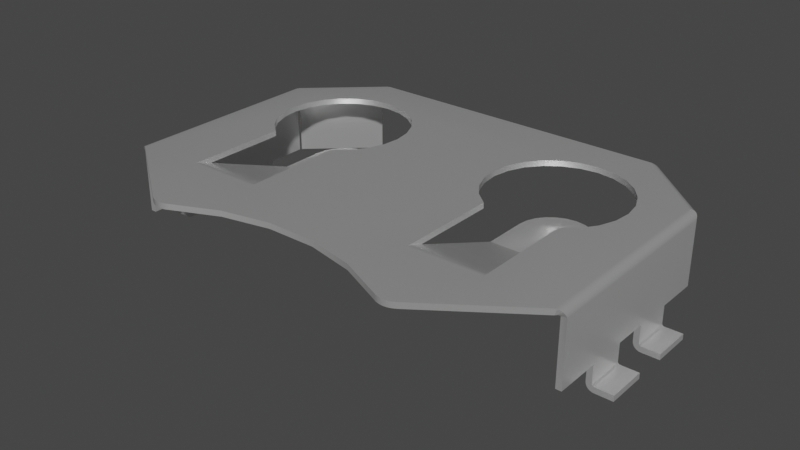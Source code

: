 # Source: Battery_Holder_BK-912.blend  (saved by Blender 3.2.14; exported with 4.5.12 LTS)
import bpy
from mathutils import Matrix  # noqa: F401  (used for matrix-valued properties, if any)

bpy.ops.wm.read_factory_settings(use_empty=True)
scene = bpy.context.scene
scene.name = 'Scene'

# ---- collections
col_collection = bpy.data.collections.new('Collection'); scene.collection.children.link(col_collection)

# ---- materials (node trees are filled in below, after node groups)
mat_aluminum_lathed = bpy.data.materials.new('aluminum_lathed')
mat_aluminum_lathed.alpha_threshold = 0.0
mat_aluminum_lathed.use_transparent_shadow = False
mat_aluminum_lathed.preview_render_type = 'CUBE'
mat_aluminum_lathed.diffuse_color = (0.6, 0.6, 0.6, 1.0)
mat_aluminum_lathed.specular_color = (0.12, 0.12, 0.12)
mat_aluminum_lathed.roughness = 0.5

# ---- node groups
ng_auto_smooth = bpy.data.node_groups.new('Auto Smooth', 'GeometryNodeTree')
_s = ng_auto_smooth.interface.new_socket(name='Geometry', in_out='OUTPUT', socket_type='NodeSocketGeometry')
_s = ng_auto_smooth.interface.new_socket(name='Geometry', in_out='INPUT', socket_type='NodeSocketGeometry')
_s = ng_auto_smooth.interface.new_socket(name='Angle', in_out='INPUT', socket_type='NodeSocketFloat')
_s.subtype = 'ANGLE'
_s.min_value = 0.0
_s.max_value = 3.142
ng_auto_smooth.is_modifier = True
_N = ng_auto_smooth.nodes; _L = ng_auto_smooth.links
n0 = _N.new('NodeGroupOutput'); n0.name = 'Group Output'; n0.location = (480, -100)
n1 = _N.new('NodeGroupInput'); n1.name = 'Group Input'; n1.location = (-420, -300)
n2 = _N.new('NodeGroupInput'); n2.name = 'Group Input.001'; n2.location = (-60, -100)
n3 = _N.new('GeometryNodeSetShadeSmooth'); n3.name = 'Set Shade Smooth'; n3.location = (120, -100)
n3.domain = 'EDGE'
n4 = _N.new('GeometryNodeSetShadeSmooth'); n4.name = 'Set Shade Smooth.001'; n4.location = (300, -100)
n5 = _N.new('GeometryNodeInputMeshEdgeAngle'); n5.name = 'Edge Angle'; n5.location = (-420, -220)
n6 = _N.new('GeometryNodeInputEdgeSmooth'); n6.name = 'Is Edge Smooth'; n6.location = (-60, -160)
n7 = _N.new('GeometryNodeInputShadeSmooth'); n7.name = 'Is Face Smooth'; n7.location = (-240, -340)
n8 = _N.new('FunctionNodeBooleanMath'); n8.name = 'Boolean Math'; n8.location = (-60, -220)
n9 = _N.new('FunctionNodeCompare'); n9.name = 'Compare'; n9.location = (-240, -180)
n9.operation = 'LESS_EQUAL'
_L.new(n5.outputs[0], n9.inputs[0])
_L.new(n4.outputs[0], n0.inputs[0])
_L.new(n1.outputs[1], n9.inputs[1])
_L.new(n9.outputs[0], n8.inputs[0])
_L.new(n7.outputs[0], n8.inputs[1])
_L.new(n2.outputs[0], n3.inputs[0])
_L.new(n6.outputs[0], n3.inputs[1])
_L.new(n3.outputs[0], n4.inputs[0])
_L.new(n8.outputs[0], n3.inputs[2])
n0.is_active_output = True

# ---- material node trees
mat_aluminum_lathed.use_nodes = True; mat_aluminum_lathed.node_tree.nodes.clear()
_N = mat_aluminum_lathed.node_tree.nodes; _L = mat_aluminum_lathed.node_tree.links
n0 = _N.new('ShaderNodeOutputMaterial'); n0.name = 'Material Output'; n0.location = (311, 300)
n1 = _N.new('ShaderNodeMapping'); n1.name = 'Mapping'; n1.location = (-765, 243)
n1.inputs[3].default_value = (120.4, 1.0, 1.0)
n2 = _N.new('ShaderNodeTexNoise'); n2.name = 'Noise Texture'; n2.location = (-519, 157)
n2.inputs[2].default_value = 60.0
n2.inputs[3].default_value = 16.0
n2.inputs[4].default_value = 0.8542
n2.inputs[8].default_value = 4.0
n3 = _N.new('ShaderNodeTexCoord'); n3.name = 'Texture Coordinate'; n3.location = (-940, 256)
n4 = _N.new('ShaderNodeValToRGB'); n4.name = 'ColorRamp'; n4.location = (-322, 228)
while len(n4.color_ramp.elements) > 1: n4.color_ramp.elements.remove(n4.color_ramp.elements[-1])
n4.color_ramp.elements[0].position = 0.05909; n4.color_ramp.elements[0].color = (0.0, 0.0, 0.0, 1.0)
_e = n4.color_ramp.elements.new(0.6); _e.color = (1.0, 1.0, 1.0, 1.0)
n5 = _N.new('ShaderNodeBsdfPrincipled'); n5.name = 'Principled BSDF'; n5.location = (36, 293)
n5.distribution = 'GGX'
n5.subsurface_method = 'BURLEY'
n5.inputs[1].default_value = 0.6955
n5.inputs[2].default_value = 0.2841
n5.inputs[3].default_value = 1.45
n5.inputs[13].default_value = 0.7841
n5.inputs[15].default_value = 0.6386
n5.inputs[16].default_value = 0.1205
n5.inputs[20].default_value = 0.0
n5.inputs[27].default_value = (0.0, 0.0, 0.0, 1.0)
n5.inputs[28].default_value = 1.0
_L.new(n5.outputs[0], n0.inputs[0])
_L.new(n1.outputs[0], n2.inputs[0])
_L.new(n2.outputs[1], n4.inputs[0])
_L.new(n4.outputs[0], n5.inputs[0])
_L.new(n3.outputs[2], n1.inputs[0])
n0.is_active_output = True

# ---- world
world_world = bpy.data.worlds.new('World'); scene.world = world_world
world_world.use_nodes = True; world_world.node_tree.nodes.clear()
_N = world_world.node_tree.nodes; _L = world_world.node_tree.links
n0 = _N.new('ShaderNodeOutputWorld'); n0.name = 'World Output'; n0.location = (300, 300)
n1 = _N.new('ShaderNodeBackground'); n1.name = 'Background'; n1.location = (10, 300)
n1.inputs[0].default_value = (0.05088, 0.05088, 0.05088, 1.0)
_L.new(n1.outputs[0], n0.inputs[0])
n0.is_active_output = True
world_world.color = (0.05088, 0.05088, 0.05088)
world_world.use_sun_shadow = False
world_world.sun_shadow_jitter_overblur = 0.0

# ---- meshes
me_shape_9_indexedfaceset = bpy.data.meshes.new('SHAPE_9_IndexedFaceSet')
me_shape_9_indexedfaceset.from_pydata([(4.051, 0.4488, -1.098), (4.051, 0.4488, -1.837), (4.051, 1.563, 1.701), (4.051, 0.4488, 1.701), (-2.34, 1.602, 2.971), (-2.272, 1.602, 2.993), (-2.2, 1.602, 3.0), (-2.403, 1.701, 2.936), (-2.34, 1.701, 2.971), (-2.272, 1.701, 2.993), (2.2, 1.701, 3.0), (2.949, 1.563, -3.0), (2.946, 1.587, -3.0), (2.917, 1.636, -3.0), (2.892, 1.658, -3.0), (2.785, 1.698, -3.0), (2.745, 1.701, -3.0), (4.071, 1.668, -1.908), (4.095, 1.616, -1.937), (4.1, 1.59, -1.943), (4.018, 1.601, -1.849), (4.029, 1.591, -1.863), (4.033, 1.583, -1.868), (2.845, 1.59, -2.947), (2.815, 1.597, -2.963), (-2.745, 1.701, -3.0), (-4.012, 1.701, -1.841), (-2.818, 1.692, -3.0), (-2.912, 1.642, -3.0), (-2.944, 1.592, -3.0), (-2.948, 1.577, -3.0), (-4.102, 1.563, -1.945), (-4.033, 1.697, -1.865), (-4.053, 1.686, -1.888), (-4.071, 1.668, -1.908), (-4.095, 1.616, -1.937), (-4.1, 1.59, -1.943), (-4.035, 1.563, -1.873), (-2.882, 1.563, -2.927), (-4.012, 1.602, -1.841), (-4.018, 1.601, -1.849), (-4.035, 1.573, -1.871), (-2.833, 1.593, -2.954), (-2.865, 1.582, -2.937), (-2.878, 1.573, -2.93), (1.55, 1.602, -0.09009), (1.55, 1.697, 1.652), (1.55, 1.69, 1.623), (4.15, 0.1378, -1.098), (4.15, 0.4488, 1.701), (4.15, 0.1378, 0.2008), (4.15, 0.1378, 0.9016), (4.051, 0.4488, 0.9016), (4.051, 0.4488, 0.2008), (4.051, 0.4488, -0.3976), (4.15, 0.4488, -0.3976), (4.15, 0.4488, -1.837), (2.138, 1.602, 2.994), (2.079, 1.602, 2.978), (2.022, 1.602, 2.951), (-0.4235, 1.602, 2.423), (-2.138, 1.602, 2.994), (-2.079, 1.602, 2.978), (2.745, 1.602, -3.0), (1.551, 1.602, 1.701), (2.851, 1.602, 1.624), (1.315, 1.602, -0.2885), (1.139, 1.602, -0.54), (1.032, 1.602, -0.8281), (1.001, 1.602, -1.134), (1.05, 1.602, -1.438), (1.611, 1.602, -2.144), (1.896, 1.602, -2.259), (2.201, 1.602, -2.298), (2.506, 1.602, -2.259), (2.79, 1.602, -2.144), (3.037, 1.602, -1.959), (3.352, 1.602, -1.438), (3.4, 1.602, -1.134), (3.37, 1.602, -0.8281), (3.263, 1.602, -0.54), (-1.55, 1.602, 1.39), (-1.315, 1.602, -0.2885), (-1.139, 1.602, -0.54), (-2.201, 1.602, -2.298), (-2.506, 1.602, -2.259), (-2.79, 1.602, -2.144), (-3.086, 1.602, -0.2885), (2.34, 1.701, 2.971), (2.138, 1.701, 2.994), (2.079, 1.701, 2.978), (1.251, 1.701, 2.602), (0.4235, 1.701, 2.423), (-0.4235, 1.701, 2.423), (-1.251, 1.701, 2.602), (-2.138, 1.701, 2.994), (2.851, 1.701, 1.701), (1.55, 1.701, -0.09009), (1.315, 1.701, -0.2885), (1.139, 1.701, -0.54), (1.001, 1.701, -1.134), (1.05, 1.701, -1.438), (1.174, 1.701, -1.719), (1.365, 1.701, -1.959), (1.611, 1.701, -2.144), (1.896, 1.701, -2.259), (3.228, 1.701, -1.719), (3.352, 1.701, -1.438), (3.4, 1.701, -1.134), (3.37, 1.701, -0.8281), (3.263, 1.701, -0.54), (-1.55, 1.701, -0.09009), (-1.315, 1.701, -0.2885), (-1.174, 1.701, -1.719), (-1.365, 1.701, -1.959), (-1.896, 1.701, -2.259), (-2.201, 1.701, -2.298), (-2.506, 1.701, -2.259), (-3.228, 1.701, -1.719), (-3.37, 1.701, -0.8281), (-3.086, 1.701, -0.2885), (-2.851, 1.701, -0.09009), (2.403, 1.701, 2.936), (2.022, 1.701, 2.951), (1.251, 1.602, 2.602), (0.4235, 1.602, 2.423), (-1.251, 1.602, 2.602), (-2.022, 1.701, 2.951), (2.2, 1.602, 3.0), (2.403, 1.602, 2.936), (2.34, 1.602, 2.971), (2.272, 1.602, 2.993), (2.272, 1.701, 2.993), (4.15, 1.563, 1.701), (4.048, 1.696, 1.782), (4.109, 1.66, 1.749), (4.145, 1.599, 1.717), (4.03, 1.598, 1.769), (4.049, 1.575, 1.72), (4.05, 1.573, -1.837), (4.046, 1.583, -1.838), (4.04, 1.591, -1.839), (4.032, 1.597, -1.839), (4.022, 1.601, -1.84), (4.012, 1.602, -1.841), (4.146, 1.595, -1.837), (4.134, 1.626, -1.838), (4.117, 1.652, -1.839), (4.093, 1.674, -1.839), (4.012, 1.701, 1.798), (4.081, 1.682, 1.766), (4.131, 1.632, 1.733), (4.064, 1.69, -1.84), (4.039, 1.698, -1.84), (4.012, 1.602, 1.798), (4.044, 1.586, 1.74), (4.051, 1.563, -1.837), (4.15, 0.4488, 0.9016), (4.15, 1.563, -1.837), (4.102, 1.563, -1.945), (4.035, 1.563, -1.873), (4.012, 1.701, -1.841), (4.033, 1.697, -1.865), (4.053, 1.686, -1.888), (4.085, 1.644, -1.925), (4.024, 1.597, -1.856), (4.035, 1.573, -1.871), (4.102, 0.4488, -1.945), (2.882, 0.4488, -2.927), (4.035, 0.4488, -1.873), (2.949, 0.4488, -3.0), (2.882, 1.563, -2.927), (4.051, 0.1378, -1.098), (4.15, 0.4488, -1.098), (4.15, 0.4488, 0.2008), (4.189, 0.09843, 0.2008), (4.189, 0.0, 0.2008), (4.056, 0.1021, 0.2008), (4.12, 0.01846, 0.2008), (4.153, 0.004695, 0.2008), (4.151, 0.1276, 0.2008), (4.155, 0.1181, 0.2008), (4.161, 0.11, 0.2008), (4.189, 0.0, 0.9016), (4.179, 0.09977, 0.9016), (4.161, 0.11, 0.9016), (4.155, 0.1181, 0.9016), (4.051, 0.1378, 0.9016), (4.051, 0.1378, 0.2008), (4.07, 0.0689, 0.2008), (4.092, 0.04036, 0.2008), (4.153, 0.004695, 0.9016), (4.12, 0.01846, 0.9016), (4.092, 0.04036, 0.9016), (4.07, 0.0689, 0.9016), (4.056, 0.1021, 0.9016), (4.169, 0.1037, 0.2008), (4.179, 0.09977, 0.2008), (4.169, 0.1037, 0.9016), (4.151, 0.1276, 0.9016), (4.5, 0.09843, 0.2008), (4.5, 0.09843, 0.9016), (4.5, 0.0, 0.9016), (4.5, 0.0, 0.2008), (4.189, 0.09843, 0.9016), (4.056, 0.1021, -1.098), (4.092, 0.04036, -1.098), (4.151, 0.1276, -1.098), (4.169, 0.1037, -1.098), (4.179, 0.09977, -1.098), (4.169, 0.1037, -0.3976), (4.155, 0.1181, -0.3976), (4.151, 0.1276, -0.3976), (4.051, 0.1378, -0.3976), (4.07, 0.0689, -1.098), (4.12, 0.01846, -1.098), (4.153, 0.004695, -1.098), (4.153, 0.004695, -0.3976), (4.12, 0.01846, -0.3976), (4.092, 0.04036, -0.3976), (4.07, 0.0689, -0.3976), (4.056, 0.1021, -0.3976), (4.155, 0.1181, -1.098), (4.161, 0.11, -1.098), (4.189, 0.09843, -1.098), (4.179, 0.09977, -0.3976), (4.161, 0.11, -0.3976), (4.15, 0.1378, -0.3976), (4.189, 0.0, -0.3976), (4.189, 0.0, -1.098), (4.189, 0.09843, -0.3976), (4.5, 0.09843, -1.098), (4.5, 0.0, -1.098), (4.5, 0.0, -0.3976), (4.5, 0.09843, -0.3976), (2.851, 1.602, -0.09009), (1.174, 1.602, -1.719), (1.365, 1.602, -1.959), (3.228, 1.602, -1.719), (3.086, 1.602, -0.2885), (1.032, 1.701, -0.8281), (2.201, 1.701, -2.298), (2.506, 1.701, -2.259), (2.79, 1.701, -2.144), (3.037, 1.701, -1.959), (3.086, 1.701, -0.2885), (2.851, 1.697, 1.652), (2.851, 1.681, 1.594), (2.851, 1.602, 1.39), (2.851, 1.701, -0.09009), (1.55, 1.602, 1.624), (1.551, 0.9514, -0.3016), (1.551, 1.601, 1.676), (1.551, 1.596, 1.652), (2.851, 1.602, 1.701), (2.851, 1.601, 1.676), (2.851, 0.9488, -1.098), (2.851, 0.8504, -0.3157), (1.551, 0.9488, -0.3157), (1.551, 0.8545, -0.2823), (2.851, 0.9488, -0.3157), (2.851, 0.95, -0.3061), (2.851, 0.8545, -0.2823), (2.66, 0.8504, -1.558), (2.526, 0.8504, -1.661), (2.369, 0.8504, -1.726), (2.201, 0.8504, -1.748), (1.876, 0.8504, -1.661), (1.551, 0.8504, -0.3157), (2.829, 0.9488, -1.267), (2.764, 0.9488, -1.423), (2.369, 0.9488, -1.726), (2.201, 0.9488, -1.748), (2.033, 0.9488, -1.726), (1.741, 0.9488, -1.558), (1.638, 0.9488, -1.423), (1.551, 0.9488, -1.098), (1.551, 0.95, -0.3061), (1.551, 0.9491, -0.3109), (2.851, 0.9491, -0.3109), (2.851, 0.9514, -0.3016), (1.55, 1.602, 1.39), (2.851, 1.69, 1.623), (1.55, 1.681, 1.594), (1.55, 1.701, 1.701), (1.551, 1.589, 1.629), (2.851, 1.596, 1.652), (2.851, 0.8596, -0.2662), (2.851, 0.8514, -0.2989), (1.551, 0.8596, -0.2662), (1.551, 0.8514, -0.2989), (2.851, 1.589, 1.629), (2.66, 0.9488, -1.558), (2.526, 0.9488, -1.661), (1.876, 0.9488, -1.661), (1.573, 0.9488, -1.267), (2.851, 0.8504, -1.098), (2.829, 0.8504, -1.267), (2.764, 0.8504, -1.423), (2.033, 0.8504, -1.726), (1.741, 0.8504, -1.558), (1.638, 0.8504, -1.423), (1.573, 0.8504, -1.267), (1.551, 0.8504, -1.098), (-1.55, 1.681, 1.594), (-1.55, 1.602, -0.09009), (-1.55, 1.701, 1.701), (-1.551, 1.697, 1.652), (-4.15, 0.4488, -1.098), (-4.15, 0.1378, -0.3976), (-4.15, 0.4488, -0.3976), (-4.15, 0.1378, 0.9016), (-4.15, 0.4488, 0.9016), (-4.15, 1.563, -1.837), (-4.15, 0.4488, -1.837), (-4.051, 0.4488, -0.3976), (-4.051, 0.1378, 0.2008), (-4.051, 0.4488, 0.9016), (-4.051, 0.4488, 0.2008), (-4.012, 1.701, 1.798), (-2.403, 1.602, 2.936), (-2.2, 1.701, 3.0), (-2.022, 1.602, 2.951), (-2.079, 1.701, 2.978), (-4.048, 1.696, 1.782), (-4.081, 1.682, 1.766), (-4.109, 1.66, 1.749), (-4.131, 1.632, 1.733), (-4.15, 1.563, 1.701), (-4.012, 1.602, 1.798), (-4.03, 1.598, 1.769), (-4.117, 1.652, -1.839), (-4.093, 1.674, -1.839), (-4.039, 1.698, -1.84), (-4.05, 1.573, -1.837), (-4.046, 1.583, -1.838), (-4.04, 1.591, -1.839), (-4.022, 1.601, -1.84), (-4.146, 1.595, -1.837), (-4.134, 1.626, -1.838), (-4.064, 1.69, -1.84), (-4.145, 1.599, 1.717), (-4.051, 1.563, -1.837), (-4.032, 1.597, -1.839), (-4.044, 1.586, 1.74), (-4.049, 1.575, 1.72), (-4.051, 1.563, 1.701), (-4.051, 0.4488, 1.701), (-4.15, 0.4488, 1.701), (-4.051, 0.4488, -1.837), (-4.085, 1.644, -1.925), (-4.024, 1.597, -1.856), (-4.029, 1.591, -1.863), (-4.033, 1.583, -1.868), (-2.949, 0.4488, -3.0), (-4.035, 0.4488, -1.873), (-2.882, 0.4488, -2.927), (-4.102, 0.4488, -1.945), (-2.949, 1.563, -3.0), (-4.15, 0.1378, -1.098), (-4.051, 0.1378, -1.098), (-4.051, 0.4488, -1.098), (-4.15, 0.1378, 0.2008), (-4.15, 0.4488, 0.2008), (-4.189, 0.09843, 0.2008), (-4.161, 0.11, 0.2008), (-4.056, 0.1021, 0.2008), (-4.07, 0.0689, 0.2008), (-4.12, 0.01846, 0.2008), (-4.189, 0.0, 0.9016), (-4.153, 0.004695, 0.9016), (-4.12, 0.01846, 0.9016), (-4.092, 0.04036, 0.9016), (-4.07, 0.0689, 0.9016), (-4.056, 0.1021, 0.9016), (-4.189, 0.09843, 0.9016), (-4.179, 0.09977, 0.9016), (-4.169, 0.1037, 0.9016), (-4.155, 0.1181, 0.9016), (-4.051, 0.1378, 0.9016), (-4.092, 0.04036, 0.2008), (-4.153, 0.004695, 0.2008), (-4.161, 0.11, 0.9016), (-4.151, 0.1276, 0.9016), (-4.151, 0.1276, 0.2008), (-4.155, 0.1181, 0.2008), (-4.169, 0.1037, 0.2008), (-4.179, 0.09977, 0.2008), (-4.5, 0.09843, 0.9016), (-4.189, 0.0, 0.2008), (-4.5, 0.0, 0.9016), (-4.5, 0.09843, 0.2008), (-4.5, 0.0, 0.2008), (-4.151, 0.1276, -1.098), (-4.155, 0.1181, -1.098), (-4.169, 0.1037, -1.098), (-4.179, 0.09977, -1.098), (-4.056, 0.1021, -1.098), (-4.07, 0.0689, -1.098), (-4.153, 0.004695, -1.098), (-4.051, 0.1378, -0.3976), (-4.189, 0.0, -0.3976), (-4.092, 0.04036, -0.3976), (-4.179, 0.09977, -0.3976), (-4.169, 0.1037, -0.3976), (-4.161, 0.11, -0.3976), (-4.155, 0.1181, -0.3976), (-4.151, 0.1276, -0.3976), (-4.153, 0.004695, -0.3976), (-4.12, 0.01846, -0.3976), (-4.07, 0.0689, -0.3976), (-4.056, 0.1021, -0.3976), (-4.189, 0.0, -1.098), (-4.092, 0.04036, -1.098), (-4.12, 0.01846, -1.098), (-4.189, 0.09843, -1.098), (-4.161, 0.11, -1.098), (-4.5, 0.09843, -0.3976), (-4.5, 0.09843, -1.098), (-4.5, 0.0, -1.098), (-4.189, 0.09843, -0.3976), (-4.5, 0.0, -0.3976), (-1.032, 1.602, -0.8281), (-1.001, 1.602, -1.134), (-1.05, 1.602, -1.438), (-1.174, 1.602, -1.719), (-1.365, 1.602, -1.959), (-1.611, 1.602, -2.144), (-1.896, 1.602, -2.259), (-3.037, 1.602, -1.959), (-3.228, 1.602, -1.719), (-3.352, 1.602, -1.438), (-3.4, 1.602, -1.134), (-3.37, 1.602, -0.8281), (-3.263, 1.602, -0.54), (-1.139, 1.701, -0.54), (-1.032, 1.701, -0.8281), (-1.001, 1.701, -1.134), (-1.05, 1.701, -1.438), (-1.611, 1.701, -2.144), (-2.79, 1.701, -2.144), (-3.037, 1.701, -1.959), (-3.352, 1.701, -1.438), (-3.4, 1.701, -1.134), (-3.263, 1.701, -0.54), (-2.851, 1.602, -0.09009), (-2.851, 1.701, 1.701), (-2.851, 1.697, 1.652), (-1.55, 1.602, 1.624), (-1.551, 1.602, 1.701), (-1.551, 1.601, 1.676), (-1.551, 1.589, 1.629), (-2.851, 1.589, 1.629), (-2.851, 1.601, 1.676), (-2.851, 0.8504, -1.098), (-2.851, 0.8504, -0.3157), (-1.551, 0.8596, -0.2662), (-1.551, 0.9514, -0.3016), (-1.551, 0.95, -0.3061), (-2.851, 0.8545, -0.2823), (-2.851, 0.9514, -0.3016), (-2.851, 0.95, -0.3061), (-2.851, 0.9491, -0.3109), (-1.551, 0.8504, -1.098), (-2.66, 0.8504, -1.558), (-1.876, 0.8504, -1.661), (-1.741, 0.8504, -1.558), (-2.851, 0.9488, -1.098), (-2.829, 0.9488, -1.267), (-2.764, 0.9488, -1.423), (-2.66, 0.9488, -1.558), (-2.851, 0.9488, -0.3157), (-1.551, 0.9491, -0.3109), (-2.851, 1.69, 1.623), (-2.851, 1.681, 1.594), (-1.551, 1.69, 1.623), (-2.851, 1.602, 1.701), (-1.551, 1.596, 1.652), (-2.851, 1.596, 1.652), (-2.851, 0.8596, -0.2662), (-2.851, 0.8514, -0.2989), (-1.551, 0.8545, -0.2823), (-1.551, 0.8514, -0.2989), (-1.551, 0.9488, -1.098), (-1.551, 0.9488, -0.3157), (-1.551, 0.8504, -0.3157), (-2.851, 1.602, 1.624), (-2.851, 1.602, 1.39), (-2.526, 0.9488, -1.661), (-2.369, 0.9488, -1.726), (-2.201, 0.9488, -1.748), (-2.033, 0.9488, -1.726), (-1.876, 0.9488, -1.661), (-1.741, 0.9488, -1.558), (-1.638, 0.9488, -1.423), (-1.573, 0.9488, -1.267), (-2.829, 0.8504, -1.267), (-2.764, 0.8504, -1.423), (-2.526, 0.8504, -1.661), (-2.369, 0.8504, -1.726), (-2.201, 0.8504, -1.748), (-2.033, 0.8504, -1.726), (-1.638, 0.8504, -1.423), (-1.573, 0.8504, -1.267), (-2.745, 1.602, -3.0), (-2.873, 1.578, -2.933), (-2.874, 1.67, -3.0), (-2.933, 1.616, -3.0), (2.881, 1.569, -2.928), (2.877, 1.574, -2.93), (2.868, 1.581, -2.935), (2.935, 1.612, -3.0), (2.861, 1.676, -3.0), (2.826, 1.689, -3.0)], [], [(52, 2, 3), (53, 2, 52), (188, 52, 187), (188, 53, 52), (156, 53, 54), (156, 2, 53), (0, 54, 213), (0, 156, 54), (172, 0, 213), (1, 156, 0), (8, 4, 320), (8, 320, 7), (9, 5, 4), (9, 4, 8), (321, 6, 5), (321, 5, 9), (90, 58, 59), (90, 59, 123), (89, 57, 58), (89, 58, 90), (10, 128, 57), (10, 57, 89), (15, 161, 16), (15, 162, 161), (513, 163, 162), (513, 162, 15), (512, 17, 163), (512, 163, 513), (14, 164, 17), (14, 17, 512), (13, 18, 164), (13, 164, 14), (511, 19, 18), (511, 18, 13), (12, 19, 511), (11, 159, 19), (11, 19, 12), (63, 144, 20), (24, 20, 165), (24, 165, 21), (24, 63, 20), (23, 21, 22), (23, 24, 21), (510, 22, 166), (510, 23, 22), (509, 510, 166), (508, 166, 160), (508, 509, 166), (171, 508, 160), (30, 31, 358), (30, 36, 31), (29, 35, 36), (29, 36, 30), (507, 350, 35), (507, 35, 29), (28, 34, 350), (28, 350, 507), (506, 33, 34), (506, 34, 28), (27, 32, 33), (27, 33, 506), (25, 26, 32), (25, 32, 27), (44, 38, 37), (44, 37, 41), (505, 41, 353), (505, 44, 41), (43, 353, 352), (43, 505, 353), (42, 351, 40), (42, 352, 351), (42, 43, 352), (504, 40, 39), (504, 42, 40), (97, 281, 283), (97, 46, 284), (97, 47, 46), (97, 283, 47), (45, 281, 97), (157, 49, 133), (174, 157, 133), (50, 51, 157), (50, 157, 174), (158, 55, 174), (158, 174, 133), (173, 55, 158), (48, 227, 55), (48, 55, 173), (56, 173, 158), (227, 54, 55), (227, 213, 54), (187, 157, 51), (187, 52, 157), (55, 53, 174), (54, 53, 55), (1, 173, 56), (1, 0, 173), (61, 4, 5), (61, 5, 6), (322, 61, 62), (322, 320, 4), (322, 4, 61), (476, 329, 320), (486, 329, 476), (487, 329, 486), (449, 322, 126), (449, 320, 322), (449, 476, 320), (60, 448, 449), (60, 81, 448), (60, 449, 126), (87, 329, 487), (445, 87, 487), (434, 329, 87), (433, 329, 434), (39, 329, 433), (39, 433, 432), (431, 39, 432), (430, 39, 431), (429, 39, 430), (82, 305, 81), (128, 58, 57), (128, 59, 58), (131, 59, 128), (130, 59, 131), (129, 59, 130), (64, 124, 59), (64, 125, 124), (64, 59, 129), (250, 125, 64), (281, 81, 60), (281, 60, 125), (281, 82, 81), (281, 125, 250), (504, 39, 429), (504, 85, 84), (504, 86, 85), (504, 429, 86), (428, 504, 84), (427, 504, 428), (254, 64, 129), (66, 82, 281), (66, 83, 82), (45, 66, 281), (67, 83, 66), (68, 422, 83), (68, 83, 67), (69, 423, 422), (69, 424, 423), (69, 422, 68), (154, 65, 254), (154, 248, 65), (154, 254, 129), (70, 424, 69), (236, 425, 424), (236, 426, 425), (236, 424, 70), (237, 426, 236), (239, 235, 248), (239, 248, 154), (71, 427, 426), (71, 426, 237), (80, 239, 154), (79, 80, 154), (63, 427, 71), (63, 71, 72), (63, 72, 73), (63, 73, 74), (63, 74, 75), (63, 75, 76), (63, 504, 427), (144, 79, 154), (144, 63, 76), (144, 76, 238), (144, 238, 77), (144, 77, 78), (144, 78, 79), (95, 321, 9), (127, 323, 95), (127, 8, 7), (127, 9, 8), (127, 95, 9), (446, 7, 319), (306, 94, 127), (306, 7, 446), (306, 127, 7), (93, 94, 306), (121, 319, 120), (121, 446, 319), (444, 120, 319), (119, 444, 319), (26, 119, 319), (26, 443, 119), (442, 443, 26), (118, 442, 26), (441, 118, 26), (112, 92, 93), (112, 306, 111), (112, 93, 306), (132, 10, 89), (132, 89, 90), (132, 90, 123), (88, 132, 123), (122, 88, 123), (284, 123, 91), (284, 91, 92), (284, 122, 123), (25, 116, 117), (25, 117, 440), (25, 440, 441), (25, 441, 26), (115, 116, 25), (439, 115, 25), (96, 122, 284), (98, 92, 112), (98, 284, 92), (97, 284, 98), (99, 112, 435), (99, 435, 436), (99, 98, 112), (240, 99, 436), (100, 436, 437), (100, 240, 436), (149, 122, 96), (101, 437, 438), (101, 100, 437), (102, 438, 113), (102, 101, 438), (249, 149, 96), (103, 102, 113), (103, 113, 114), (245, 149, 249), (104, 103, 114), (104, 439, 25), (104, 114, 439), (110, 149, 245), (109, 149, 110), (16, 105, 104), (16, 241, 105), (16, 242, 241), (16, 243, 242), (16, 244, 243), (16, 104, 25), (161, 244, 16), (161, 106, 244), (161, 107, 106), (161, 108, 107), (161, 109, 108), (161, 149, 109), (16, 25, 504), (63, 16, 504), (122, 149, 154), (129, 122, 154), (91, 123, 59), (91, 59, 124), (92, 124, 125), (92, 91, 124), (93, 125, 60), (93, 92, 125), (94, 60, 126), (94, 93, 60), (127, 126, 322), (127, 94, 126), (132, 128, 10), (132, 131, 128), (88, 130, 131), (88, 131, 132), (122, 129, 130), (122, 130, 88), (154, 149, 134), (137, 134, 150), (137, 150, 135), (137, 154, 134), (155, 135, 151), (155, 137, 135), (138, 151, 136), (138, 155, 151), (2, 136, 133), (2, 138, 136), (156, 158, 145), (139, 145, 146), (139, 156, 145), (140, 146, 147), (140, 139, 146), (141, 147, 148), (141, 140, 147), (142, 148, 152), (142, 141, 148), (143, 152, 153), (143, 142, 152), (144, 153, 161), (144, 143, 153), (153, 149, 161), (153, 134, 149), (152, 150, 134), (152, 134, 153), (148, 135, 150), (148, 150, 152), (147, 151, 135), (147, 135, 148), (146, 136, 151), (146, 151, 147), (145, 133, 136), (145, 136, 146), (158, 133, 145), (143, 154, 137), (143, 144, 154), (142, 143, 137), (141, 137, 155), (141, 142, 137), (140, 155, 138), (140, 141, 155), (139, 138, 2), (139, 140, 138), (156, 139, 2), (3, 133, 49), (3, 2, 133), (52, 49, 157), (52, 3, 49), (56, 158, 156), (56, 156, 1), (144, 161, 162), (20, 162, 163), (20, 144, 162), (165, 163, 17), (165, 20, 163), (21, 17, 164), (21, 165, 17), (22, 164, 18), (22, 21, 164), (166, 18, 19), (166, 22, 18), (160, 19, 159), (160, 166, 19), (169, 159, 167), (169, 160, 159), (170, 159, 11), (170, 167, 159), (168, 171, 160), (168, 160, 169), (167, 168, 169), (167, 170, 168), (170, 171, 168), (170, 11, 171), (48, 0, 172), (48, 173, 0), (174, 188, 50), (174, 53, 188), (181, 189, 190), (181, 190, 182), (196, 190, 178), (196, 182, 190), (180, 177, 189), (180, 189, 181), (197, 178, 179), (197, 196, 178), (50, 188, 177), (50, 177, 180), (175, 179, 176), (175, 197, 179), (186, 193, 194), (186, 185, 193), (198, 192, 193), (198, 193, 185), (199, 194, 195), (199, 186, 194), (184, 191, 192), (184, 192, 198), (51, 195, 187), (51, 199, 195), (204, 183, 191), (204, 191, 184), (187, 177, 188), (195, 189, 177), (195, 177, 187), (194, 190, 189), (194, 189, 195), (193, 190, 194), (192, 178, 190), (192, 190, 193), (191, 179, 178), (191, 178, 192), (183, 176, 179), (183, 179, 191), (51, 50, 180), (199, 180, 181), (199, 51, 180), (186, 181, 182), (186, 199, 181), (185, 182, 196), (185, 186, 182), (198, 196, 197), (198, 185, 196), (184, 197, 175), (184, 198, 197), (204, 184, 175), (176, 203, 200), (176, 200, 175), (202, 204, 201), (202, 183, 204), (203, 183, 202), (203, 176, 183), (200, 201, 204), (200, 204, 175), (200, 203, 202), (200, 202, 201), (222, 214, 206), (222, 206, 223), (208, 206, 215), (208, 223, 206), (207, 205, 214), (207, 214, 222), (209, 215, 216), (209, 208, 215), (48, 172, 205), (48, 205, 207), (224, 216, 229), (224, 209, 216), (211, 219, 220), (211, 226, 219), (210, 218, 219), (210, 219, 226), (212, 220, 221), (212, 211, 220), (225, 217, 218), (225, 218, 210), (227, 221, 213), (227, 212, 221), (230, 228, 217), (230, 217, 225), (213, 205, 172), (221, 214, 205), (221, 205, 213), (220, 206, 214), (220, 214, 221), (219, 206, 220), (218, 215, 206), (218, 206, 219), (217, 216, 215), (217, 215, 218), (228, 229, 216), (228, 216, 217), (227, 48, 207), (212, 207, 222), (212, 227, 207), (211, 222, 223), (211, 212, 222), (226, 223, 208), (226, 211, 223), (210, 208, 209), (210, 226, 208), (225, 209, 224), (225, 210, 209), (230, 225, 224), (233, 230, 234), (233, 228, 230), (229, 232, 231), (229, 231, 224), (232, 228, 233), (232, 229, 228), (231, 234, 230), (231, 230, 224), (231, 232, 233), (231, 233, 234), (245, 249, 235), (245, 235, 239), (110, 239, 80), (110, 245, 239), (109, 80, 79), (109, 110, 80), (108, 79, 78), (108, 109, 79), (107, 78, 77), (107, 108, 78), (106, 77, 238), (106, 107, 77), (244, 238, 76), (244, 106, 238), (243, 75, 74), (243, 76, 75), (243, 244, 76), (242, 243, 74), (241, 74, 73), (241, 242, 74), (105, 73, 72), (105, 241, 73), (104, 72, 71), (104, 105, 72), (103, 71, 237), (103, 104, 71), (102, 103, 237), (102, 236, 70), (102, 237, 236), (101, 102, 70), (100, 70, 69), (100, 101, 70), (240, 69, 68), (240, 100, 69), (99, 68, 67), (99, 240, 68), (98, 66, 45), (98, 67, 66), (98, 99, 67), (97, 98, 45), (248, 235, 249), (247, 248, 249), (282, 247, 249), (246, 282, 249), (96, 246, 249), (281, 250, 285), (289, 251, 281), (289, 281, 285), (250, 64, 252), (250, 252, 253), (285, 250, 253), (286, 65, 291), (255, 65, 286), (254, 65, 255), (257, 260, 256), (257, 256, 296), (259, 251, 289), (259, 277, 251), (290, 278, 277), (290, 258, 278), (290, 277, 259), (268, 258, 290), (288, 260, 257), (288, 279, 260), (262, 261, 279), (262, 279, 288), (287, 280, 261), (287, 261, 262), (303, 300, 301), (303, 301, 302), (265, 266, 299), (265, 299, 267), (265, 267, 300), (263, 264, 265), (296, 297, 298), (296, 298, 263), (296, 300, 303), (296, 265, 300), (296, 263, 265), (257, 303, 268), (257, 296, 303), (276, 275, 274), (276, 295, 275), (271, 273, 272), (271, 294, 273), (271, 274, 294), (292, 271, 293), (256, 270, 269), (256, 292, 270), (256, 276, 274), (256, 274, 271), (256, 271, 292), (260, 258, 276), (260, 276, 256), (261, 280, 251), (261, 251, 277), (279, 277, 278), (279, 278, 258), (279, 261, 277), (260, 279, 258), (248, 251, 280), (248, 281, 251), (248, 283, 281), (247, 283, 248), (282, 283, 247), (282, 47, 283), (246, 46, 47), (246, 47, 282), (96, 284, 46), (96, 46, 246), (286, 291, 285), (286, 285, 253), (255, 253, 252), (255, 286, 253), (254, 252, 64), (254, 255, 252), (291, 287, 289), (291, 289, 285), (262, 289, 287), (262, 259, 289), (288, 290, 259), (288, 259, 262), (257, 268, 290), (257, 290, 288), (303, 258, 268), (303, 276, 258), (248, 291, 65), (287, 248, 280), (287, 291, 248), (269, 296, 256), (269, 297, 296), (270, 298, 297), (270, 297, 269), (292, 263, 298), (292, 298, 270), (293, 264, 263), (293, 263, 292), (271, 265, 264), (271, 264, 293), (272, 266, 265), (272, 265, 271), (273, 299, 266), (273, 266, 272), (294, 267, 299), (294, 299, 273), (274, 300, 267), (274, 267, 294), (275, 301, 300), (275, 300, 274), (295, 302, 301), (295, 301, 275), (276, 303, 302), (276, 302, 295), (111, 81, 305), (111, 306, 307), (111, 307, 475), (111, 475, 304), (111, 304, 81), (308, 314, 313), (310, 308, 313), (309, 359, 308), (309, 308, 310), (363, 310, 313), (328, 363, 313), (312, 362, 363), (312, 363, 328), (311, 362, 312), (348, 312, 328), (361, 342, 349), (315, 342, 361), (400, 361, 360), (400, 315, 361), (318, 342, 315), (346, 342, 318), (317, 346, 318), (379, 318, 316), (379, 317, 318), (347, 346, 317), (400, 309, 310), (400, 310, 315), (317, 311, 312), (317, 379, 311), (318, 310, 363), (318, 315, 310), (361, 314, 308), (361, 349, 314), (7, 329, 319), (7, 320, 329), (95, 6, 321), (95, 61, 6), (323, 62, 61), (323, 61, 95), (127, 322, 62), (127, 62, 323), (329, 324, 319), (330, 325, 324), (330, 326, 325), (330, 324, 329), (344, 327, 326), (344, 326, 330), (345, 341, 327), (345, 327, 344), (346, 328, 341), (346, 341, 345), (342, 338, 313), (334, 339, 338), (334, 338, 342), (335, 331, 339), (335, 339, 334), (336, 332, 331), (336, 331, 335), (343, 340, 332), (343, 332, 336), (337, 333, 340), (337, 340, 343), (39, 26, 333), (39, 333, 337), (338, 328, 313), (338, 341, 328), (339, 327, 341), (339, 341, 338), (331, 326, 327), (331, 327, 339), (332, 325, 326), (332, 326, 331), (340, 324, 325), (340, 325, 332), (333, 319, 324), (333, 324, 340), (26, 319, 333), (334, 342, 346), (334, 346, 345), (335, 345, 344), (335, 334, 345), (336, 344, 330), (336, 335, 344), (343, 336, 330), (337, 330, 329), (337, 343, 330), (39, 337, 329), (346, 348, 328), (346, 347, 348), (347, 317, 312), (347, 312, 348), (349, 342, 313), (349, 313, 314), (39, 32, 26), (40, 33, 32), (40, 32, 39), (351, 34, 33), (351, 33, 40), (352, 350, 34), (352, 34, 351), (353, 35, 350), (353, 350, 352), (41, 36, 35), (41, 35, 353), (37, 31, 36), (37, 36, 41), (37, 355, 357), (37, 357, 31), (358, 357, 354), (358, 31, 357), (356, 355, 37), (38, 356, 37), (354, 355, 356), (354, 357, 355), (358, 356, 38), (358, 354, 356), (361, 359, 360), (308, 359, 361), (318, 362, 316), (318, 363, 362), (387, 364, 389), (387, 389, 381), (386, 381, 368), (386, 387, 381), (365, 368, 380), (365, 386, 368), (367, 385, 365), (367, 365, 380), (366, 384, 385), (366, 385, 367), (316, 362, 384), (316, 384, 366), (376, 370, 369), (376, 369, 375), (377, 371, 370), (377, 370, 376), (382, 372, 371), (382, 371, 377), (373, 382, 378), (373, 372, 382), (374, 378, 383), (374, 373, 378), (379, 383, 311), (379, 374, 383), (369, 381, 389), (370, 368, 381), (370, 381, 369), (371, 380, 368), (371, 368, 370), (372, 380, 371), (373, 367, 380), (373, 380, 372), (374, 366, 367), (374, 367, 373), (379, 316, 366), (379, 366, 374), (376, 375, 364), (376, 364, 387), (377, 387, 386), (377, 376, 387), (382, 386, 365), (382, 377, 386), (378, 365, 385), (378, 382, 365), (383, 384, 362), (383, 385, 384), (383, 378, 385), (311, 383, 362), (364, 391, 392), (364, 392, 389), (388, 369, 390), (388, 375, 369), (390, 389, 392), (390, 369, 389), (388, 364, 375), (388, 391, 364), (388, 390, 392), (388, 392, 391), (396, 415, 412), (396, 412, 399), (395, 399, 414), (395, 396, 399), (416, 414, 413), (416, 395, 414), (398, 394, 416), (398, 416, 413), (397, 393, 394), (397, 394, 398), (360, 359, 393), (360, 393, 397), (403, 408, 401), (403, 401, 420), (404, 409, 408), (404, 408, 403), (405, 402, 409), (405, 409, 404), (410, 405, 406), (410, 402, 405), (411, 406, 407), (411, 410, 406), (400, 407, 309), (400, 411, 407), (401, 399, 412), (408, 414, 399), (408, 399, 401), (409, 414, 408), (402, 413, 414), (402, 414, 409), (410, 398, 413), (410, 413, 402), (411, 397, 398), (411, 398, 410), (400, 360, 397), (400, 397, 411), (403, 420, 415), (403, 415, 396), (404, 396, 395), (404, 403, 396), (405, 395, 416), (405, 404, 395), (406, 416, 394), (406, 405, 416), (407, 394, 393), (407, 406, 394), (309, 393, 359), (309, 407, 393), (417, 401, 421), (417, 420, 401), (415, 418, 419), (415, 419, 412), (421, 412, 419), (421, 401, 412), (417, 415, 420), (417, 418, 415), (417, 421, 419), (417, 419, 418), (112, 111, 305), (112, 305, 82), (435, 82, 83), (435, 112, 82), (436, 83, 422), (436, 435, 83), (437, 422, 423), (437, 436, 422), (438, 423, 424), (438, 437, 423), (113, 424, 425), (113, 438, 424), (114, 425, 426), (114, 113, 425), (439, 426, 427), (439, 427, 428), (439, 114, 426), (115, 439, 428), (116, 428, 84), (116, 115, 428), (117, 84, 85), (117, 116, 84), (440, 85, 86), (440, 117, 85), (441, 86, 429), (441, 440, 86), (118, 441, 429), (118, 429, 430), (442, 118, 430), (442, 430, 431), (443, 442, 431), (443, 431, 432), (119, 443, 432), (119, 432, 433), (444, 119, 433), (444, 433, 434), (120, 434, 87), (120, 444, 434), (120, 87, 445), (121, 120, 445), (487, 121, 445), (446, 121, 447), (447, 121, 473), (473, 121, 474), (474, 121, 487), (81, 451, 448), (456, 451, 81), (457, 456, 81), (448, 451, 477), (448, 450, 449), (448, 477, 450), (478, 452, 486), (476, 453, 486), (453, 478, 486), (471, 454, 467), (471, 455, 454), (458, 456, 457), (458, 481, 456), (472, 482, 481), (472, 481, 458), (484, 485, 482), (484, 482, 472), (462, 455, 471), (462, 480, 455), (461, 459, 480), (461, 480, 462), (460, 479, 459), (460, 459, 461), (499, 498, 464), (454, 497, 496), (454, 464, 497), (454, 499, 464), (501, 500, 499), (466, 465, 501), (503, 502, 466), (503, 499, 454), (503, 501, 499), (503, 466, 501), (463, 503, 454), (485, 454, 455), (485, 463, 454), (489, 470, 488), (467, 468, 469), (467, 469, 470), (467, 470, 489), (491, 489, 490), (493, 491, 492), (493, 467, 489), (493, 489, 491), (483, 493, 494), (483, 494, 495), (483, 471, 467), (483, 467, 493), (484, 471, 483), (462, 471, 484), (462, 484, 472), (461, 458, 457), (461, 472, 458), (461, 462, 472), (460, 461, 457), (81, 474, 487), (81, 460, 457), (81, 487, 460), (304, 474, 81), (447, 306, 446), (447, 307, 306), (473, 475, 307), (473, 307, 447), (474, 304, 475), (474, 475, 473), (453, 476, 449), (453, 449, 450), (478, 450, 477), (478, 453, 450), (452, 477, 451), (452, 478, 477), (451, 456, 479), (451, 479, 452), (480, 485, 455), (480, 482, 485), (459, 481, 482), (459, 482, 480), (479, 456, 481), (479, 481, 459), (483, 485, 484), (483, 463, 485), (487, 486, 452), (479, 487, 452), (460, 487, 479), (495, 463, 483), (495, 503, 463), (494, 502, 503), (494, 503, 495), (493, 466, 502), (493, 502, 494), (492, 465, 466), (492, 466, 493), (491, 501, 465), (491, 465, 492), (490, 500, 501), (490, 501, 491), (489, 499, 500), (489, 500, 490), (488, 498, 499), (488, 499, 489), (470, 464, 498), (470, 498, 488), (469, 497, 464), (469, 464, 470), (468, 496, 497), (468, 497, 469), (467, 454, 496), (467, 496, 468), (504, 25, 27), (42, 27, 506), (42, 506, 28), (42, 504, 27), (43, 28, 507), (43, 42, 28), (505, 43, 507), (44, 507, 29), (44, 29, 30), (44, 505, 507), (38, 30, 358), (38, 44, 30), (508, 171, 11), (508, 11, 12), (509, 12, 511), (509, 508, 12), (510, 511, 13), (510, 509, 511), (23, 13, 14), (23, 14, 512), (23, 510, 13), (24, 512, 513), (24, 513, 15), (24, 23, 512), (63, 15, 16), (63, 24, 15)])
me_shape_9_indexedfaceset.polygons.foreach_set('use_smooth', [True] * 1032)
_uv = me_shape_9_indexedfaceset.uv_layers.new(name='UVMap')
_uv.uv.foreach_set('vector', [0.7741, 0.2182, 1.0, 1.0, 1.0, 0.2182, 0.576, 0.2182, 1.0, 1.0, 0.7741, 0.2182, 0.576, 0.0, 0.7741, 0.2182, 0.7741, 0.0, 0.576, 0.0, 0.576, 0.2182, 0.7741, 0.2182, 0.0, 1.0, 0.576, 0.2182, 0.4068, 0.2182, 0.0, 1.0, 1.0, 1.0, 0.576, 0.2182, 0.2087, 0.2182, 0.4068, 0.2182, 0.4068, 0.0, 0.2087, 0.2182, 0.0, 1.0, 0.4068, 0.2182, 0.2087, 0.0, 0.2087, 0.2182, 0.4068, 0.0, 0.0, 0.2182, 0.0, 1.0, 0.2087, 0.2182, 0.3091, 1.0, 0.3091, 0.0, 0.0, 0.0, 0.3091, 1.0, 0.0, 0.0, 0.0, 1.0, 0.6471, 1.0, 0.6471, 0.0, 0.3091, 0.0, 0.6471, 1.0, 0.3091, 0.0, 0.3091, 1.0, 1.0, 1.0, 1.0, 0.0, 0.6471, 0.0, 1.0, 1.0, 0.6471, 0.0, 0.6471, 1.0, 0.3154, 1.0, 0.3154, 0.0, 0.0, 0.0, 0.3154, 1.0, 0.0, 0.0, 0.0, 1.0, 0.6522, 1.0, 0.6522, 0.0, 0.3154, 0.0, 0.6522, 1.0, 0.3154, 0.0, 0.3154, 1.0, 1.0, 1.0, 1.0, 0.0, 0.6522, 0.0, 1.0, 1.0, 0.6522, 0.0, 0.6522, 1.0, 0.02972, 0.0, 0.9337, 1.0, 0.0, 0.0, 0.02972, 0.0, 0.9494, 0.9792, 0.9337, 1.0, 0.06003, 0.0, 0.9641, 0.9595, 0.9494, 0.9792, 0.06003, 0.0, 0.9494, 0.9792, 0.02972, 0.0, 0.0859, 0.0, 0.9772, 0.9419, 0.9641, 0.9595, 0.0859, 0.0, 0.9641, 0.9595, 0.06003, 0.0, 0.1088, 0.0, 0.9878, 0.9276, 0.9772, 0.9419, 0.1088, 0.0, 0.9772, 0.9419, 0.0859, 0.0, 0.1273, 0.0, 0.9953, 0.9172, 0.9878, 0.9276, 0.1273, 0.0, 0.9878, 0.9276, 0.1088, 0.0, 0.1405, 0.0, 0.9989, 0.9119, 0.9953, 0.9172, 0.1405, 0.0, 0.9953, 0.9172, 0.1273, 0.0, 0.1481, 0.0, 0.9989, 0.9119, 0.1405, 0.0, 0.1504, 0.0, 1.0, 0.9099, 0.9989, 0.9119, 0.1504, 0.0, 0.9989, 0.9119, 0.1481, 0.0, 0.0, 0.0, 0.9818, 1.0, 0.9866, 0.9933, 0.05428, 0.03187, 0.9866, 0.9933, 0.9914, 0.9865, 0.05428, 0.03187, 0.9914, 0.9865, 0.9951, 0.9811, 0.05428, 0.03187, 0.0, 0.0, 0.9866, 0.9933, 0.07802, 0.04581, 0.9951, 0.9811, 0.998, 0.9768, 0.07802, 0.04581, 0.05428, 0.03187, 0.9951, 0.9811, 0.09534, 0.05598, 0.998, 0.9768, 0.9997, 0.9738, 0.09534, 0.05598, 0.07802, 0.04581, 0.998, 0.9768, 0.1027, 0.0603, 0.09534, 0.05598, 0.9997, 0.9738, 0.1053, 0.06183, 0.9997, 0.9738, 1.0, 0.9725, 0.1053, 0.06183, 0.1027, 0.0603, 0.9997, 0.9738, 0.1067, 0.06265, 0.1053, 0.06183, 1.0, 0.9725, 0.8504, 0.0, 0.0, 0.9099, 0.8496, 0.0, 0.8504, 0.0, 0.001069, 0.9119, 0.0, 0.9099, 0.8529, 0.0, 0.004713, 0.9172, 0.001069, 0.9119, 0.8529, 0.0, 0.001069, 0.9119, 0.8504, 0.0, 0.8613, 0.0, 0.01221, 0.9276, 0.004713, 0.9172, 0.8613, 0.0, 0.004713, 0.9172, 0.8529, 0.0, 0.877, 0.0, 0.02278, 0.9419, 0.01221, 0.9276, 0.877, 0.0, 0.01221, 0.9276, 0.8613, 0.0, 0.9047, 0.0, 0.03586, 0.9595, 0.02278, 0.9419, 0.9047, 0.0, 0.02278, 0.9419, 0.877, 0.0, 0.9462, 0.0, 0.05063, 0.9792, 0.03586, 0.9595, 0.9462, 0.0, 0.03586, 0.9595, 0.9047, 0.0, 1.0, 0.0, 0.06627, 1.0, 0.05063, 0.9792, 1.0, 0.0, 0.05063, 0.9792, 0.9462, 0.0, 0.8965, 0.06076, 0.8933, 0.06265, 0.0, 0.9725, 0.8965, 0.06076, 0.0, 0.9725, 0.0003315, 0.9738, 0.9009, 0.05819, 0.0003315, 0.9738, 0.002033, 0.9768, 0.9009, 0.05819, 0.8965, 0.06076, 0.0003315, 0.9738, 0.9069, 0.05465, 0.002033, 0.9768, 0.004879, 0.9811, 0.9069, 0.05465, 0.9009, 0.05819, 0.002033, 0.9768, 0.9318, 0.04005, 0.00862, 0.9865, 0.01342, 0.9933, 0.9318, 0.04005, 0.004879, 0.9811, 0.00862, 0.9865, 0.9318, 0.04005, 0.9069, 0.05465, 0.004879, 0.9811, 1.0, 0.0, 0.01342, 0.9933, 0.01821, 1.0, 1.0, 0.0, 0.9318, 0.04005, 0.01342, 0.9933, 0.0, 1.0, 0.8262, 0.0, 0.9401, 0.7976, 0.0, 1.0, 0.9729, 0.96, 1.0, 1.0, 0.0, 1.0, 0.9564, 0.8944, 0.9729, 0.96, 0.0, 1.0, 0.9401, 0.7976, 0.9564, 0.8944, 0.0, 0.0, 0.8262, 0.0, 0.0, 1.0, 0.7741, 0.2182, 1.0, 0.2182, 1.0, 1.0, 0.576, 0.2182, 0.7741, 0.2182, 1.0, 1.0, 0.576, 0.0, 0.7741, 0.0, 0.7741, 0.2182, 0.576, 0.0, 0.7741, 0.2182, 0.576, 0.2182, 0.0, 1.0, 0.4068, 0.2182, 0.576, 0.2182, 0.0, 1.0, 0.576, 0.2182, 1.0, 1.0, 0.2087, 0.2182, 0.4068, 0.2182, 0.0, 1.0, 0.2087, 0.0, 0.4068, 0.0, 0.4068, 0.2182, 0.2087, 0.0, 0.4068, 0.2182, 0.2087, 0.2182, 0.0, 0.2182, 0.2087, 0.2182, 0.0, 1.0, 0.0, 1.0, 1.0, 0.0, 1.0, 1.0, 0.0, 1.0, 0.0, 0.0, 1.0, 0.0, 0.0, 0.0, 1.0, 1.0, 0.0, 1.0, 0.0, 0.0, 1.0, 0.0, 1.0, 1.0, 0.0, 1.0, 1.0, 0.0, 1.0, 1.0, 0.0, 0.0, 1.0, 0.0, 0.0, 1.0, 0.0, 0.0, 1.0, 1.0, 0.0, 1.0, 0.0, 0.0, 1.0, 0.0, 1.0, 1.0, 0.2335, 0.9991, 0.2083, 0.9952, 0.2169, 0.9988, 0.2335, 0.9991, 0.2169, 0.9988, 0.2258, 1.0, 0.2479, 0.9919, 0.2335, 0.9991, 0.2409, 0.9964, 0.2479, 0.9919, 0.2006, 0.9893, 0.2083, 0.9952, 0.2479, 0.9919, 0.2083, 0.9952, 0.2335, 0.9991, 0.1447, 0.7835, 0.0, 0.7997, 0.2006, 0.9893, 0.1447, 0.7706, 0.0, 0.7997, 0.1447, 0.7835, 0.1447, 0.7316, 0.0, 0.7997, 0.1447, 0.7706, 0.3067, 0.7835, 0.2479, 0.9919, 0.3441, 0.9336, 0.3067, 0.7835, 0.2006, 0.9893, 0.2479, 0.9919, 0.3067, 0.7835, 0.1447, 0.7835, 0.2006, 0.9893, 0.4472, 0.9038, 0.3068, 0.7706, 0.3067, 0.7835, 0.4472, 0.9038, 0.3068, 0.7316, 0.3068, 0.7706, 0.4472, 0.9038, 0.3067, 0.7835, 0.3441, 0.9336, 0.1154, 0.4519, 0.0, 0.7997, 0.1447, 0.7316, 0.1446, 0.485, 0.1154, 0.4519, 0.1447, 0.7316, 0.09334, 0.41, 0.0, 0.7997, 0.1154, 0.4519, 0.08, 0.362, 0.0, 0.7997, 0.09334, 0.41, 0.0, 0.1932, 0.0, 0.7997, 0.08, 0.362, 0.0, 0.1932, 0.08, 0.362, 0.07622, 0.311, 0.08225, 0.2604, 0.0, 0.1932, 0.07622, 0.311, 0.09769, 0.2135, 0.0, 0.1932, 0.08225, 0.2604, 0.1215, 0.1734, 0.0, 0.1932, 0.09769, 0.2135, 0.3361, 0.4519, 0.3068, 0.485, 0.3068, 0.7316, 0.7742, 1.0, 0.7591, 0.9964, 0.7665, 0.9991, 0.7742, 1.0, 0.7521, 0.9919, 0.7591, 0.9964, 0.7831, 0.9988, 0.7521, 0.9919, 0.7742, 1.0, 0.7917, 0.9952, 0.7521, 0.9919, 0.7831, 0.9988, 0.7994, 0.9893, 0.7521, 0.9919, 0.7917, 0.9952, 0.6933, 0.7835, 0.6559, 0.9336, 0.7521, 0.9919, 0.6933, 0.7835, 0.5528, 0.9038, 0.6559, 0.9336, 0.6933, 0.7835, 0.7521, 0.9919, 0.7994, 0.9893, 0.6932, 0.7706, 0.5528, 0.9038, 0.6933, 0.7835, 0.6932, 0.7316, 0.3068, 0.7316, 0.4472, 0.9038, 0.6932, 0.7316, 0.4472, 0.9038, 0.5528, 0.9038, 0.6932, 0.7316, 0.3361, 0.4519, 0.3068, 0.7316, 0.6932, 0.7316, 0.5528, 0.9038, 0.6932, 0.7706, 0.1579, 0.0, 0.0, 0.1932, 0.1215, 0.1734, 0.1579, 0.0, 0.1877, 0.1235, 0.2257, 0.1169, 0.1579, 0.0, 0.1522, 0.1427, 0.1877, 0.1235, 0.1579, 0.0, 0.1215, 0.1734, 0.1522, 0.1427, 0.2637, 0.1235, 0.1579, 0.0, 0.2257, 0.1169, 0.2992, 0.1427, 0.1579, 0.0, 0.2637, 0.1235, 0.8553, 0.7835, 0.6933, 0.7835, 0.7994, 0.9893, 0.6639, 0.4519, 0.3361, 0.4519, 0.6932, 0.7316, 0.6639, 0.4519, 0.3581, 0.41, 0.3361, 0.4519, 0.6932, 0.485, 0.6639, 0.4519, 0.6932, 0.7316, 0.6419, 0.41, 0.3581, 0.41, 0.6639, 0.4519, 0.6286, 0.362, 0.3714, 0.362, 0.3581, 0.41, 0.6286, 0.362, 0.3581, 0.41, 0.6419, 0.41, 0.6248, 0.311, 0.3752, 0.311, 0.3714, 0.362, 0.6248, 0.311, 0.3692, 0.2604, 0.3752, 0.311, 0.6248, 0.311, 0.3714, 0.362, 0.6286, 0.362, 1.0, 0.7997, 0.8553, 0.7706, 0.8553, 0.7835, 1.0, 0.7997, 0.8553, 0.7316, 0.8553, 0.7706, 1.0, 0.7997, 0.8553, 0.7835, 0.7994, 0.9893, 0.6308, 0.2604, 0.3692, 0.2604, 0.6248, 0.311, 0.6463, 0.2135, 0.3537, 0.2135, 0.3692, 0.2604, 0.6463, 0.2135, 0.3299, 0.1734, 0.3537, 0.2135, 0.6463, 0.2135, 0.3692, 0.2604, 0.6308, 0.2604, 0.6701, 0.1734, 0.3299, 0.1734, 0.6463, 0.2135, 0.8846, 0.4519, 0.8554, 0.485, 0.8553, 0.7316, 0.8846, 0.4519, 0.8553, 0.7316, 1.0, 0.7997, 0.7008, 0.1427, 0.2992, 0.1427, 0.3299, 0.1734, 0.7008, 0.1427, 0.3299, 0.1734, 0.6701, 0.1734, 0.9067, 0.41, 0.8846, 0.4519, 1.0, 0.7997, 0.92, 0.362, 0.9067, 0.41, 1.0, 0.7997, 0.8421, 0.0, 0.2992, 0.1427, 0.7008, 0.1427, 0.8421, 0.0, 0.7008, 0.1427, 0.7363, 0.1235, 0.8421, 0.0, 0.7363, 0.1235, 0.7743, 0.1169, 0.8421, 0.0, 0.7743, 0.1169, 0.8123, 0.1235, 0.8421, 0.0, 0.8123, 0.1235, 0.8478, 0.1427, 0.8421, 0.0, 0.8478, 0.1427, 0.8785, 0.1734, 0.8421, 0.0, 0.1579, 0.0, 0.2992, 0.1427, 1.0, 0.1932, 0.92, 0.362, 1.0, 0.7997, 1.0, 0.1932, 0.8421, 0.0, 0.8785, 0.1734, 1.0, 0.1932, 0.8785, 0.1734, 0.9023, 0.2135, 1.0, 0.1932, 0.9023, 0.2135, 0.9178, 0.2604, 1.0, 0.1932, 0.9178, 0.2604, 0.9238, 0.311, 1.0, 0.1932, 0.9238, 0.311, 0.92, 0.362, 0.2335, 0.9991, 0.2258, 1.0, 0.2169, 0.9988, 0.2479, 0.9919, 0.2409, 0.9964, 0.2335, 0.9991, 0.2479, 0.9919, 0.2083, 0.9952, 0.2006, 0.9893, 0.2479, 0.9919, 0.2169, 0.9988, 0.2083, 0.9952, 0.2479, 0.9919, 0.2335, 0.9991, 0.2169, 0.9988, 0.1447, 0.7835, 0.2006, 0.9893, 0.0, 0.7997, 0.3068, 0.7835, 0.3441, 0.9336, 0.2479, 0.9919, 0.3068, 0.7835, 0.2006, 0.9893, 0.1447, 0.7835, 0.3068, 0.7835, 0.2479, 0.9919, 0.2006, 0.9893, 0.4472, 0.9038, 0.3441, 0.9336, 0.3068, 0.7835, 0.1446, 0.485, 0.0, 0.7997, 0.1154, 0.4519, 0.1446, 0.485, 0.1447, 0.7835, 0.0, 0.7997, 0.09334, 0.41, 0.1154, 0.4519, 0.0, 0.7997, 0.08, 0.362, 0.09334, 0.41, 0.0, 0.7997, 0.0, 0.1932, 0.08, 0.362, 0.0, 0.7997, 0.0, 0.1932, 0.07622, 0.311, 0.08, 0.362, 0.08225, 0.2604, 0.07622, 0.311, 0.0, 0.1932, 0.09769, 0.2135, 0.08225, 0.2604, 0.0, 0.1932, 0.1215, 0.1734, 0.09769, 0.2135, 0.0, 0.1932, 0.3361, 0.4519, 0.5528, 0.9038, 0.4472, 0.9038, 0.3361, 0.4519, 0.3068, 0.7835, 0.3068, 0.485, 0.3361, 0.4519, 0.4472, 0.9038, 0.3068, 0.7835, 0.7831, 0.9988, 0.7742, 1.0, 0.7665, 0.9991, 0.7831, 0.9988, 0.7665, 0.9991, 0.7591, 0.9964, 0.7831, 0.9988, 0.7591, 0.9964, 0.7521, 0.9919, 0.7917, 0.9952, 0.7831, 0.9988, 0.7521, 0.9919, 0.7994, 0.9893, 0.7917, 0.9952, 0.7521, 0.9919, 0.6932, 0.7835, 0.7521, 0.9919, 0.6559, 0.9336, 0.6932, 0.7835, 0.6559, 0.9336, 0.5528, 0.9038, 0.6932, 0.7835, 0.7994, 0.9893, 0.7521, 0.9919, 0.1579, 0.0, 0.2257, 0.1169, 0.1877, 0.1235, 0.1579, 0.0, 0.1877, 0.1235, 0.1522, 0.1427, 0.1579, 0.0, 0.1522, 0.1427, 0.1215, 0.1734, 0.1579, 0.0, 0.1215, 0.1734, 0.0, 0.1932, 0.2637, 0.1235, 0.2257, 0.1169, 0.1579, 0.0, 0.2992, 0.1427, 0.2637, 0.1235, 0.1579, 0.0, 0.8553, 0.7835, 0.7994, 0.9893, 0.6932, 0.7835, 0.6639, 0.4519, 0.5528, 0.9038, 0.3361, 0.4519, 0.6639, 0.4519, 0.6932, 0.7835, 0.5528, 0.9038, 0.6932, 0.485, 0.6932, 0.7835, 0.6639, 0.4519, 0.6419, 0.41, 0.3361, 0.4519, 0.3581, 0.41, 0.6419, 0.41, 0.3581, 0.41, 0.3714, 0.362, 0.6419, 0.41, 0.6639, 0.4519, 0.3361, 0.4519, 0.6286, 0.362, 0.6419, 0.41, 0.3714, 0.362, 0.6248, 0.311, 0.3714, 0.362, 0.3752, 0.311, 0.6248, 0.311, 0.6286, 0.362, 0.3714, 0.362, 1.0, 0.7997, 0.7994, 0.9893, 0.8553, 0.7835, 0.6308, 0.2604, 0.3752, 0.311, 0.3692, 0.2604, 0.6308, 0.2604, 0.6248, 0.311, 0.3752, 0.311, 0.6463, 0.2135, 0.3692, 0.2604, 0.3537, 0.2135, 0.6463, 0.2135, 0.6308, 0.2604, 0.3692, 0.2604, 0.8554, 0.485, 1.0, 0.7997, 0.8553, 0.7835, 0.6701, 0.1734, 0.6463, 0.2135, 0.3537, 0.2135, 0.6701, 0.1734, 0.3537, 0.2135, 0.3299, 0.1734, 0.8846, 0.4519, 1.0, 0.7997, 0.8554, 0.485, 0.7008, 0.1427, 0.6701, 0.1734, 0.3299, 0.1734, 0.7008, 0.1427, 0.2992, 0.1427, 0.1579, 0.0, 0.7008, 0.1427, 0.3299, 0.1734, 0.2992, 0.1427, 0.9067, 0.41, 1.0, 0.7997, 0.8846, 0.4519, 0.92, 0.362, 1.0, 0.7997, 0.9067, 0.41, 0.8421, 0.0, 0.7363, 0.1235, 0.7008, 0.1427, 0.8421, 0.0, 0.7743, 0.1169, 0.7363, 0.1235, 0.8421, 0.0, 0.8123, 0.1235, 0.7743, 0.1169, 0.8421, 0.0, 0.8478, 0.1427, 0.8123, 0.1235, 0.8421, 0.0, 0.8785, 0.1734, 0.8478, 0.1427, 0.8421, 0.0, 0.7008, 0.1427, 0.1579, 0.0, 1.0, 0.1932, 0.8785, 0.1734, 0.8421, 0.0, 1.0, 0.1932, 0.9023, 0.2135, 0.8785, 0.1734, 1.0, 0.1932, 0.9178, 0.2604, 0.9023, 0.2135, 1.0, 0.1932, 0.9238, 0.311, 0.9178, 0.2604, 1.0, 0.1932, 0.92, 0.362, 0.9238, 0.311, 1.0, 0.1932, 1.0, 0.7997, 0.92, 0.362, 1.0, 1.0, 0.0, 1.0, 0.0, 0.0, 1.0, 0.0, 1.0, 1.0, 0.0, 0.0, 0.0, 1.0, 1.0, 0.0, 1.0, 0.0, 0.0, 1.0, 0.0, 1.0, 1.0, 0.0, 0.8093, 0.3384, 1.0, 1.0, 1.0, 1.0, 0.8093, 0.3384, 1.0, 1.0, 0.8093, 0.3384, 0.6047, 0.0, 0.8093, 0.3384, 0.6047, 0.0, 0.6047, 0.0, 0.8093, 0.3384, 0.8093, 0.3384, 0.3953, 0.0, 0.6047, 0.0, 0.3953, 0.0, 0.3953, 0.0, 0.6047, 0.0, 0.6047, 0.0, 0.1907, 0.3384, 0.3953, 0.0, 0.1907, 0.3384, 0.1907, 0.3384, 0.3953, 0.0, 0.3953, 0.0, 0.0, 1.0, 0.1907, 0.3384, 0.0, 1.0, 0.0, 1.0, 0.1907, 0.3384, 0.1907, 0.3384, 0.3529, 1.0, 0.0, 0.0, 0.0, 1.0, 0.3529, 1.0, 0.3529, 0.0, 0.0, 0.0, 0.6909, 1.0, 0.6909, 0.0, 0.3529, 0.0, 0.6909, 1.0, 0.3529, 0.0, 0.3529, 1.0, 1.0, 1.0, 1.0, 0.0, 0.6909, 0.0, 1.0, 1.0, 0.6909, 0.0, 0.6909, 1.0, 0.0, 0.2857, 0.0, 1.0, 0.2596, 0.9652, 0.1299, 0.2542, 0.2596, 0.9652, 0.5003, 0.8652, 0.1299, 0.2542, 0.5003, 0.8652, 0.7072, 0.7071, 0.1299, 0.2542, 0.0, 0.2857, 0.2596, 0.9652, 0.2309, 0.1681, 0.7072, 0.7071, 0.8653, 0.5002, 0.2309, 0.1681, 0.1299, 0.2542, 0.7072, 0.7071, 0.2714, 0.08853, 0.8653, 0.5002, 0.9652, 0.2595, 0.2714, 0.08853, 0.2309, 0.1681, 0.8653, 0.5002, 0.2857, 0.0, 0.9652, 0.2595, 1.0, 0.0, 0.2857, 0.0, 0.2714, 0.08853, 0.9652, 0.2595, 0.2857, 0.0, 1.0, 0.0, 0.9717, 0.2332, 0.2763, 0.07185, 0.9717, 0.2332, 0.8902, 0.4536, 0.2763, 0.07185, 0.2857, 0.0, 0.9717, 0.2332, 0.2464, 0.1442, 0.8902, 0.4536, 0.7603, 0.6494, 0.2464, 0.1442, 0.2763, 0.07185, 0.8902, 0.4536, 0.2026, 0.2014, 0.7603, 0.6494, 0.5876, 0.8087, 0.2026, 0.2014, 0.2464, 0.1442, 0.7603, 0.6494, 0.1443, 0.2464, 0.5876, 0.8087, 0.3823, 0.923, 0.1443, 0.2464, 0.2026, 0.2014, 0.5876, 0.8087, 0.07472, 0.2755, 0.3823, 0.923, 0.1949, 0.9803, 0.07472, 0.2755, 0.1443, 0.2464, 0.3823, 0.923, 0.0, 0.2857, 0.1949, 0.9803, 0.0, 1.0, 0.0, 0.2857, 0.07472, 0.2755, 0.1949, 0.9803, 0.0001431, 0.1949, 1.0, 0.0, 0.0, 0.0, 0.0001431, 0.1949, 0.9955, 0.2596, 1.0, 0.0, 0.0002863, 0.3823, 0.9911, 0.5003, 0.9955, 0.2596, 0.0002863, 0.3823, 0.9955, 0.2596, 0.0001431, 0.1949, 0.0004581, 0.5876, 0.9866, 0.7072, 0.9911, 0.5003, 0.0004581, 0.5876, 0.9911, 0.5003, 0.0002863, 0.3823, 0.0006298, 0.7603, 0.9822, 0.8653, 0.9866, 0.7072, 0.0006298, 0.7603, 0.9866, 0.7072, 0.0004581, 0.5876, 0.0008016, 0.8902, 0.9777, 0.9652, 0.9822, 0.8653, 0.0008016, 0.8902, 0.9822, 0.8653, 0.0006298, 0.7603, 0.0009733, 0.9717, 0.9732, 1.0, 0.9777, 0.9652, 0.0009733, 0.9717, 0.9777, 0.9652, 0.0008016, 0.8902, 0.001145, 1.0, 0.9732, 1.0, 0.0009733, 0.9717, 0.0001931, 0.2615, 1.0, 0.0, 0.992, 0.4546, 0.0001931, 0.2615, 0.0, 0.0, 1.0, 0.0, 0.0003862, 0.505, 0.0001931, 0.2615, 0.992, 0.4546, 0.0005748, 0.7092, 0.992, 0.4546, 0.984, 0.8081, 0.0005748, 0.7092, 0.0003862, 0.505, 0.992, 0.4546, 0.0007592, 0.8625, 0.984, 0.8081, 0.9786, 0.9499, 0.0007592, 0.8625, 0.0005748, 0.7092, 0.984, 0.8081, 0.0009596, 0.9671, 0.9786, 0.9499, 0.9732, 1.0, 0.0009596, 0.9671, 0.0007592, 0.8625, 0.9786, 0.9499, 0.001145, 1.0, 0.0009596, 0.9671, 0.9732, 1.0, 0.0, 0.0, 1.0, 1.0, 0.0, 1.0, 0.0, 0.0, 1.0, 0.0, 1.0, 1.0, 0.0, 0.0, 1.0, 1.0, 0.0, 1.0, 0.0, 0.0, 1.0, 0.0, 1.0, 1.0, 0.0, 1.0, 1.0, 1.0, 1.0, 0.0, 0.0, 1.0, 1.0, 0.0, 0.0, 0.0, 0.2857, 1.0, 1.0, 1.0, 0.9717, 0.769, 0.2763, 0.9257, 0.9717, 0.769, 0.8902, 0.5505, 0.2763, 0.9257, 0.2857, 1.0, 0.9717, 0.769, 0.2464, 0.8506, 0.8902, 0.5505, 0.7603, 0.356, 0.2464, 0.8506, 0.2763, 0.9257, 0.8902, 0.5505, 0.2026, 0.7906, 0.7603, 0.356, 0.5876, 0.197, 0.2026, 0.7906, 0.2464, 0.8506, 0.7603, 0.356, 0.1443, 0.7424, 0.5876, 0.197, 0.3823, 0.08168, 0.1443, 0.7424, 0.2026, 0.7906, 0.5876, 0.197, 0.07472, 0.7095, 0.3823, 0.08168, 0.1949, 0.02257, 0.07472, 0.7095, 0.1443, 0.7424, 0.3823, 0.08168, 0.0, 0.6951, 0.1949, 0.02257, 0.0, 0.0, 0.0, 0.6951, 0.07472, 0.7095, 0.1949, 0.02257, 0.0, 1.0, 1.0, 0.0, 0.0, 0.0, 0.0, 1.0, 1.0, 1.0, 1.0, 0.0, 0.0, 0.0, 1.0, 1.0, 0.0, 1.0, 0.0, 0.0, 1.0, 0.0, 1.0, 1.0, 0.0, 0.0, 0.0, 1.0, 1.0, 1.0, 0.0, 0.0, 1.0, 1.0, 1.0, 0.0, 1.0, 0.9356, 0.0, 0.06442, 0.9455, 1.0, 1.0, 0.9356, 0.05448, 0.0, 0.0, 0.06442, 0.0, 0.0, 1.0, 1.0, 0.0, 1.0, 0.0, 0.0, 1.0, 0.0, 1.0, 1.0, 0.0, 1.0, 1.0, 0.0, 0.0, 0.0, 0.0, 1.0, 1.0, 1.0, 1.0, 0.0, 1.0, 1.0, 0.0, 0.0, 0.0, 1.0, 1.0, 1.0, 1.0, 0.0, 0.0, 0.0, 0.7526, 0.8571, 0.134, 0.5, 0.2929, 0.2929, 0.7526, 0.8571, 0.2929, 0.2929, 0.798, 0.798, 0.8571, 0.7526, 0.2929, 0.2929, 0.5, 0.134, 0.8571, 0.7526, 0.798, 0.798, 0.2929, 0.2929, 0.724, 0.9261, 0.03407, 0.7412, 0.134, 0.5, 0.724, 0.9261, 0.134, 0.5, 0.7526, 0.8571, 0.9261, 0.724, 0.5, 0.134, 0.7412, 0.03407, 0.9261, 0.724, 0.8571, 0.7526, 0.5, 0.134, 0.7143, 1.0, 0.0, 1.0, 0.03407, 0.7412, 0.7143, 1.0, 0.03407, 0.7412, 0.724, 0.9261, 1.0, 0.7143, 0.7412, 0.03407, 1.0, 0.0, 1.0, 0.7143, 0.9261, 0.724, 0.7412, 0.03407, 0.7526, 0.8571, 0.2929, 0.2929, 0.134, 0.5, 0.7526, 0.8571, 0.798, 0.798, 0.2929, 0.2929, 0.8571, 0.7526, 0.5, 0.134, 0.2929, 0.2929, 0.8571, 0.7526, 0.2929, 0.2929, 0.798, 0.798, 0.724, 0.9261, 0.134, 0.5, 0.03407, 0.7412, 0.724, 0.9261, 0.7526, 0.8571, 0.134, 0.5, 0.9261, 0.724, 0.7412, 0.03407, 0.5, 0.134, 0.9261, 0.724, 0.5, 0.134, 0.8571, 0.7526, 0.7143, 1.0, 0.03407, 0.7412, 0.0, 1.0, 0.7143, 1.0, 0.724, 0.9261, 0.03407, 0.7412, 1.0, 0.7143, 1.0, 0.0, 0.7412, 0.03407, 1.0, 0.7143, 0.7412, 0.03407, 0.9261, 0.724, 1.0, 0.0, 0.0, 0.03407, 0.0, 0.0, 1.0, 0.03407, 0.0, 0.134, 0.0, 0.03407, 1.0, 0.03407, 0.0, 0.03407, 1.0, 0.0, 1.0, 0.134, 0.0, 0.2929, 0.0, 0.134, 1.0, 0.134, 0.0, 0.134, 1.0, 0.03407, 1.0, 0.2929, 0.0, 0.2929, 1.0, 0.134, 1.0, 0.5, 0.0, 0.5, 0.0, 0.2929, 1.0, 0.5, 0.0, 0.2929, 1.0, 0.2929, 1.0, 0.7412, 0.0, 0.7412, 0.0, 0.5, 1.0, 0.7412, 0.0, 0.5, 1.0, 0.5, 1.0, 1.0, 0.0, 1.0, 0.0, 0.7412, 1.0, 1.0, 0.0, 0.7412, 1.0, 0.7412, 1.0, 0.0, 0.0, 0.0, 0.0, 0.03407, 1.0, 0.03407, 0.0, 0.03407, 0.0, 0.134, 1.0, 0.03407, 1.0, 0.0, 0.0, 0.03407, 1.0, 0.134, 0.0, 0.134, 0.0, 0.2929, 1.0, 0.134, 1.0, 0.03407, 0.0, 0.134, 1.0, 0.2929, 0.0, 0.2929, 0.0, 0.5, 1.0, 0.2929, 1.0, 0.134, 0.0, 0.2929, 1.0, 0.5, 0.0, 0.5, 0.0, 0.7412, 1.0, 0.5, 1.0, 0.2929, 0.0, 0.5, 1.0, 0.7412, 0.0, 0.7412, 0.0, 1.0, 1.0, 0.7412, 1.0, 0.5, 0.0, 0.7412, 1.0, 1.0, 1.0, 0.7412, 0.0, 1.0, 0.0, 0.0, 1.0, 0.0, 1.0, 1.0, 0.0, 0.0, 1.0, 1.0, 0.0, 1.0, 1.0, 0.0, 0.0, 1.0, 1.0, 1.0, 1.0, 0.0, 0.0, 0.0, 0.0, 1.0, 0.0, 1.0, 1.0, 0.0, 1.0, 1.0, 0.0, 1.0, 0.0, 0.0, 1.0, 0.0, 0.0, 1.0, 1.0, 1.0, 1.0, 0.0, 0.0, 1.0, 1.0, 0.0, 0.0, 0.0, 0.0, 1.0, 0.0, 0.0, 1.0, 0.0, 0.0, 1.0, 1.0, 0.0, 1.0, 1.0, 0.7526, 0.8571, 0.134, 0.5, 0.2929, 0.2929, 0.7526, 0.8571, 0.2929, 0.2929, 0.798, 0.798, 0.8571, 0.7526, 0.2929, 0.2929, 0.5, 0.134, 0.8571, 0.7526, 0.798, 0.798, 0.2929, 0.2929, 0.724, 0.9261, 0.03407, 0.7412, 0.134, 0.5, 0.724, 0.9261, 0.134, 0.5, 0.7526, 0.8571, 0.9261, 0.724, 0.5, 0.134, 0.7412, 0.03407, 0.9261, 0.724, 0.8571, 0.7526, 0.5, 0.134, 0.7143, 1.0, 0.0, 1.0, 0.03407, 0.7412, 0.7143, 1.0, 0.03407, 0.7412, 0.724, 0.9261, 1.0, 0.7143, 0.7412, 0.03407, 1.0, 0.0, 1.0, 0.7143, 0.9261, 0.724, 0.7412, 0.03407, 0.7526, 0.8571, 0.2929, 0.2929, 0.134, 0.5, 0.7526, 0.8571, 0.798, 0.798, 0.2929, 0.2929, 0.8571, 0.7526, 0.5, 0.134, 0.2929, 0.2929, 0.8571, 0.7526, 0.2929, 0.2929, 0.798, 0.798, 0.724, 0.9261, 0.134, 0.5, 0.03407, 0.7412, 0.724, 0.9261, 0.7526, 0.8571, 0.134, 0.5, 0.9261, 0.724, 0.7412, 0.03407, 0.5, 0.134, 0.9261, 0.724, 0.5, 0.134, 0.8571, 0.7526, 0.7143, 1.0, 0.03407, 0.7412, 0.0, 1.0, 0.7143, 1.0, 0.724, 0.9261, 0.03407, 0.7412, 1.0, 0.7143, 1.0, 0.0, 0.7412, 0.03407, 1.0, 0.7143, 0.7412, 0.03407, 0.9261, 0.724, 1.0, 0.0, 0.0, 0.03407, 0.0, 0.0, 1.0, 0.03407, 0.0, 0.134, 0.0, 0.03407, 1.0, 0.03407, 0.0, 0.03407, 1.0, 0.0, 1.0, 0.134, 0.0, 0.2929, 0.0, 0.134, 1.0, 0.134, 0.0, 0.134, 1.0, 0.03407, 1.0, 0.2929, 0.0, 0.2929, 1.0, 0.134, 1.0, 0.5, 0.0, 0.5, 0.0, 0.2929, 1.0, 0.5, 0.0, 0.2929, 1.0, 0.2929, 1.0, 0.7412, 0.0, 0.7412, 0.0, 0.5, 1.0, 0.7412, 0.0, 0.5, 1.0, 0.5, 1.0, 1.0, 0.0, 1.0, 0.0, 0.7412, 1.0, 1.0, 0.0, 0.7412, 1.0, 0.7412, 1.0, 0.0, 0.0, 0.0, 0.0, 0.03407, 1.0, 0.03407, 0.0, 0.03407, 0.0, 0.134, 1.0, 0.03407, 1.0, 0.0, 0.0, 0.03407, 1.0, 0.134, 0.0, 0.134, 0.0, 0.2929, 1.0, 0.134, 1.0, 0.03407, 0.0, 0.134, 1.0, 0.2929, 0.0, 0.2929, 0.0, 0.5, 1.0, 0.2929, 1.0, 0.134, 0.0, 0.2929, 1.0, 0.5, 0.0, 0.5, 0.0, 0.7412, 1.0, 0.5, 1.0, 0.2929, 0.0, 0.5, 1.0, 0.7412, 0.0, 0.7412, 0.0, 1.0, 1.0, 0.7412, 1.0, 0.5, 0.0, 0.7412, 1.0, 1.0, 1.0, 0.7412, 0.0, 1.0, 1.0, 0.0, 0.0, 1.0, 1.0, 1.0, 1.0, 0.0, 0.0, 0.0, 0.0, 1.0, 0.0, 0.0, 1.0, 0.0, 1.0, 1.0, 0.0, 0.0, 1.0, 1.0, 0.0, 1.0, 0.0, 1.0, 1.0, 0.0, 1.0, 1.0, 0.0, 1.0, 0.0, 0.0, 1.0, 0.0, 0.0, 1.0, 1.0, 1.0, 1.0, 0.0, 0.0, 1.0, 1.0, 0.0, 0.0, 0.0, 0.0, 1.0, 0.0, 0.0, 1.0, 0.0, 0.0, 1.0, 1.0, 0.0, 1.0, 1.0, 0.8691, 0.9102, 0.7712, 1.0, 0.7712, 1.0, 0.8691, 0.9102, 0.7712, 1.0, 0.8691, 0.9102, 0.9427, 0.7963, 0.8691, 0.9102, 0.9427, 0.7963, 0.9427, 0.7963, 0.8691, 0.9102, 0.8691, 0.9102, 0.9874, 0.6658, 0.9427, 0.7963, 0.9874, 0.6658, 0.9874, 0.6658, 0.9427, 0.7963, 0.9427, 0.7963, 1.0, 0.5273, 0.9874, 0.6658, 1.0, 0.5273, 1.0, 0.5273, 0.9874, 0.6658, 0.9874, 0.6658, 0.9798, 0.3898, 1.0, 0.5273, 0.9798, 0.3898, 0.9798, 0.3898, 1.0, 0.5273, 1.0, 0.5273, 0.9282, 0.2625, 0.9798, 0.3898, 0.9282, 0.2625, 0.9282, 0.2625, 0.9798, 0.3898, 0.9798, 0.3898, 0.8484, 0.1535, 0.9282, 0.2625, 0.8484, 0.1535, 0.8484, 0.1535, 0.9282, 0.2625, 0.9282, 0.2625, 0.7458, 0.07014, 0.7458, 0.07014, 0.6271, 0.01783, 0.7458, 0.07014, 0.8484, 0.1535, 0.7458, 0.07014, 0.7458, 0.07014, 0.8484, 0.1535, 0.8484, 0.1535, 0.6271, 0.01783, 0.7458, 0.07014, 0.6271, 0.01783, 0.5, 0.0, 0.6271, 0.01783, 0.5, 0.0, 0.5, 0.0, 0.6271, 0.01783, 0.6271, 0.01783, 0.3729, 0.01783, 0.5, 0.0, 0.3729, 0.01783, 0.3729, 0.01783, 0.5, 0.0, 0.5, 0.0, 0.2542, 0.07014, 0.3729, 0.01783, 0.2542, 0.07014, 0.2542, 0.07014, 0.3729, 0.01783, 0.3729, 0.01783, 0.1516, 0.1535, 0.2542, 0.07014, 0.1516, 0.1535, 0.1516, 0.1535, 0.2542, 0.07014, 0.2542, 0.07014, 0.07182, 0.2625, 0.1516, 0.1535, 0.1516, 0.1535, 0.07182, 0.2625, 0.07182, 0.2625, 0.02017, 0.3898, 0.07182, 0.2625, 0.1516, 0.1535, 0.07182, 0.2625, 0.02017, 0.3898, 0.07182, 0.2625, 0.02017, 0.3898, 0.0, 0.5273, 0.02017, 0.3898, 0.0, 0.5273, 0.0, 0.5273, 0.02017, 0.3898, 0.02017, 0.3898, 0.01264, 0.6658, 0.0, 0.5273, 0.01264, 0.6658, 0.01264, 0.6658, 0.0, 0.5273, 0.0, 0.5273, 0.05725, 0.7963, 0.01264, 0.6658, 0.05725, 0.7963, 0.05725, 0.7963, 0.01264, 0.6658, 0.01264, 0.6658, 0.1309, 0.9102, 0.1309, 0.9102, 0.2288, 1.0, 0.1309, 0.9102, 0.05725, 0.7963, 0.1309, 0.9102, 0.1309, 0.9102, 0.05725, 0.7963, 0.05725, 0.7963, 0.2288, 1.0, 0.1309, 0.9102, 0.2288, 1.0, 0.8262, 0.0, 0.0, 0.0, 0.0, 1.0, 0.9401, 0.7976, 0.8262, 0.0, 0.0, 1.0, 0.9563, 0.8938, 0.9401, 0.7976, 0.0, 1.0, 0.9729, 0.9595, 0.9563, 0.8938, 0.0, 1.0, 1.0, 1.0, 0.9729, 0.9595, 0.0, 1.0, 0.876, 1.0, 0.9973, 1.0, 1.0, 0.982, 0.01831, 0.0, 0.0, 0.1237, 0.876, 1.0, 0.01831, 0.0, 0.876, 1.0, 1.0, 0.982, 0.0, 1.0, 1.0, 1.0, 0.6826, 0.8878, 0.0, 1.0, 0.6826, 0.8878, 0.3699, 0.5528, 0.06674, 0.0, 0.0, 1.0, 0.3699, 0.5528, 0.3699, 0.5528, 0.0, 1.0, 0.06674, 0.0, 0.6826, 0.8878, 0.0, 1.0, 0.3699, 0.5528, 1.0, 1.0, 0.0, 1.0, 0.6826, 0.8878, 1.0, 0.0, 1.0, 1.0, 0.0, 1.0, 1.0, 0.0, 0.0, 1.0, 0.0, 0.0, 0.0407, 0.6751, 1.0, 0.2857, 0.09101, 1.0, 0.0407, 0.6751, 0.9856, 0.1929, 1.0, 0.2857, 0.01021, 0.3401, 0.9769, 0.09717, 0.9856, 0.1929, 0.01021, 0.3401, 0.974, 0.0, 0.9769, 0.09717, 0.01021, 0.3401, 0.9856, 0.1929, 0.0407, 0.6751, 0.0, 0.0, 0.974, 0.0, 0.01021, 0.3401, 0.01021, 0.3401, 0.974, 0.0, 0.0, 0.0, 0.01021, 0.3401, 0.9769, 0.09717, 0.974, 0.0, 0.0407, 0.6751, 0.9856, 0.1929, 0.9769, 0.09717, 0.0407, 0.6751, 0.9769, 0.09717, 0.01021, 0.3401, 0.09101, 1.0, 1.0, 0.2857, 0.9856, 0.1929, 0.09101, 1.0, 0.9856, 0.1929, 0.0407, 0.6751, 0.4537, 0.0, 0.1329, 0.1464, 0.2268, 0.06699, 0.4537, 0.0, 0.2268, 0.06699, 0.3363, 0.01704, 0.01546, 0.6294, 0.0, 0.5, 0.01546, 0.3706, 0.01546, 0.6294, 0.01546, 0.3706, 0.06078, 0.25, 0.01546, 0.6294, 0.06078, 0.25, 0.1329, 0.1464, 0.1329, 0.8536, 0.06078, 0.75, 0.01546, 0.6294, 0.4537, 1.0, 0.3363, 0.983, 0.2268, 0.933, 0.4537, 1.0, 0.2268, 0.933, 0.1329, 0.8536, 0.4537, 1.0, 0.1329, 0.1464, 0.4537, 0.0, 0.4537, 1.0, 0.01546, 0.6294, 0.1329, 0.1464, 0.4537, 1.0, 0.1329, 0.8536, 0.01546, 0.6294, 1.0, 1.0, 0.4537, 0.0, 1.0, 0.0, 1.0, 1.0, 0.4537, 1.0, 0.4537, 0.0, 0.4537, 0.0, 0.2268, 0.06699, 0.1329, 0.1464, 0.4537, 0.0, 0.3363, 0.01704, 0.2268, 0.06699, 0.01546, 0.6294, 0.01546, 0.3706, 0.0, 0.5, 0.01546, 0.6294, 0.06078, 0.25, 0.01546, 0.3706, 0.01546, 0.6294, 0.1329, 0.1464, 0.06078, 0.25, 0.1329, 0.8536, 0.01546, 0.6294, 0.06078, 0.75, 0.4537, 1.0, 0.2268, 0.933, 0.3363, 0.983, 0.4537, 1.0, 0.1329, 0.8536, 0.2268, 0.933, 0.4537, 1.0, 0.4537, 0.0, 0.1329, 0.1464, 0.4537, 1.0, 0.1329, 0.1464, 0.01546, 0.6294, 0.4537, 1.0, 0.01546, 0.6294, 0.1329, 0.8536, 1.0, 1.0, 1.0, 0.0, 0.4537, 0.0, 1.0, 1.0, 0.4537, 0.0, 0.4537, 1.0, 1.0, 0.6751, 1.0, 1.0, 0.0, 1.0, 1.0, 0.6751, 0.0, 1.0, 0.0, 0.6751, 1.0, 0.3401, 0.0, 0.6751, 0.0, 0.3401, 1.0, 0.3401, 0.0, 0.3401, 0.0, 0.0, 1.0, 0.3401, 1.0, 0.6751, 0.0, 0.6751, 1.0, 0.0, 1.0, 0.3401, 0.0, 0.0, 0.8924, 1.0, 0.0, 0.0002271, 0.0, 0.9998, 0.8924, 1.0, 0.8924, 0.0, 0.0, 0.0002271, 0.8924, 1.0, 1.0, 0.0, 0.8924, 0.0, 1.0, 1.0, 1.0, 0.0, 0.8924, 1.0, 0.9999, 0.2699, 0.0001681, 0.0, 1.0, 0.0, 0.9999, 0.2699, 3.152e-05, 0.2709, 0.0001681, 0.0, 0.9998, 0.5474, 0.0, 0.547, 3.152e-05, 0.2709, 0.9998, 0.5474, 3.152e-05, 0.2709, 0.9999, 0.2699, 1.0, 1.0, 0.0001681, 1.0, 0.0, 0.547, 1.0, 1.0, 0.0, 0.547, 0.9998, 0.5474, 1.0, 0.3249, 1.0, 0.0, 0.0, 0.0, 1.0, 0.3249, 0.0, 0.0, 0.0, 0.3249, 1.0, 0.6599, 0.0, 0.3249, 0.0, 0.6599, 1.0, 0.6599, 1.0, 0.3249, 0.0, 0.3249, 1.0, 1.0, 0.0, 0.6599, 0.0, 1.0, 1.0, 1.0, 1.0, 0.6599, 0.0, 0.6599, 1.0, 1.0, 0.0, 1.0, 0.0, 0.0, 1.0, 1.0, 0.0, 0.0, 1.0, 0.0, 1.0, 0.6751, 0.0, 1.0, 1.0, 1.0, 1.0, 0.6751, 0.0, 0.6751, 0.0, 1.0, 1.0, 0.3401, 0.0, 0.3401, 0.0, 0.6751, 1.0, 0.3401, 0.0, 0.6751, 1.0, 0.6751, 1.0, 0.0, 0.0, 0.0, 0.0, 0.3401, 1.0, 0.0, 0.0, 0.3401, 1.0, 0.3401, 0.0, 0.0, 1.0, 1.0, 1.0, 0.0, 0.0, 0.0, 0.0, 1.0, 1.0, 1.0, 0.876, 1.0, 1.0, 0.982, 0.9973, 1.0, 0.01831, 0.0, 0.876, 1.0, 0.0, 0.1237, 0.01831, 0.0, 1.0, 0.982, 0.876, 1.0, 0.983, 0.7412, 1.0, 1.0, 1.0, 1.0, 0.983, 0.7412, 0.983, 0.7412, 1.0, 1.0, 0.933, 0.5, 0.933, 0.5, 0.983, 0.7412, 0.933, 0.5, 0.983, 0.7412, 0.983, 0.7412, 0.8536, 0.2929, 0.8536, 0.2929, 0.933, 0.5, 0.8536, 0.2929, 0.933, 0.5, 0.933, 0.5, 0.75, 0.134, 0.75, 0.134, 0.8536, 0.2929, 0.75, 0.134, 0.8536, 0.2929, 0.8536, 0.2929, 0.6294, 0.03407, 0.6294, 0.03407, 0.75, 0.134, 0.6294, 0.03407, 0.75, 0.134, 0.75, 0.134, 0.5, 0.0, 0.5, 0.0, 0.6294, 0.03407, 0.5, 0.0, 0.6294, 0.03407, 0.6294, 0.03407, 0.3706, 0.03407, 0.3706, 0.03407, 0.5, 0.0, 0.3706, 0.03407, 0.5, 0.0, 0.5, 0.0, 0.25, 0.134, 0.25, 0.134, 0.3706, 0.03407, 0.25, 0.134, 0.3706, 0.03407, 0.3706, 0.03407, 0.1464, 0.2929, 0.1464, 0.2929, 0.25, 0.134, 0.1464, 0.2929, 0.25, 0.134, 0.25, 0.134, 0.06699, 0.5, 0.06699, 0.5, 0.1464, 0.2929, 0.06699, 0.5, 0.1464, 0.2929, 0.1464, 0.2929, 0.01704, 0.7412, 0.01704, 0.7412, 0.06699, 0.5, 0.01704, 0.7412, 0.06699, 0.5, 0.06699, 0.5, 0.0, 1.0, 0.0, 1.0, 0.01704, 0.7412, 0.0, 1.0, 0.01704, 0.7412, 0.01704, 0.7412, 0.0, 1.0, 0.8262, 0.0, 0.0, 0.0, 0.0, 1.0, 1.0, 1.0, 0.9729, 0.9595, 0.0, 1.0, 0.9729, 0.9595, 0.9563, 0.8938, 0.0, 1.0, 0.9563, 0.8938, 0.9401, 0.7976, 0.0, 1.0, 0.9401, 0.7976, 0.8262, 0.0, 0.2087, 0.2182, 0.0, 0.2182, 0.0, 1.0, 0.4068, 0.2182, 0.2087, 0.2182, 0.0, 1.0, 0.4068, 0.0, 0.2087, 0.0, 0.2087, 0.2182, 0.4068, 0.0, 0.2087, 0.2182, 0.4068, 0.2182, 0.576, 0.2182, 0.4068, 0.2182, 0.0, 1.0, 1.0, 1.0, 0.576, 0.2182, 0.0, 1.0, 0.7741, 0.2182, 0.576, 0.0, 0.576, 0.2182, 0.7741, 0.2182, 0.576, 0.2182, 1.0, 1.0, 0.7741, 0.0, 0.576, 0.0, 0.7741, 0.2182, 1.0, 0.2182, 0.7741, 0.2182, 1.0, 1.0, 0.2087, 0.2182, 0.0, 1.0, 0.0, 0.2182, 0.4068, 0.2182, 0.0, 1.0, 0.2087, 0.2182, 0.4068, 0.0, 0.2087, 0.2182, 0.2087, 0.0, 0.4068, 0.0, 0.4068, 0.2182, 0.2087, 0.2182, 0.576, 0.2182, 0.0, 1.0, 0.4068, 0.2182, 1.0, 1.0, 0.0, 1.0, 0.576, 0.2182, 0.7741, 0.2182, 1.0, 1.0, 0.576, 0.2182, 0.7741, 0.0, 0.576, 0.2182, 0.576, 0.0, 0.7741, 0.0, 0.7741, 0.2182, 0.576, 0.2182, 1.0, 0.2182, 1.0, 1.0, 0.7741, 0.2182, 0.0, 1.0, 0.0, 0.0, 1.0, 0.0, 0.0, 1.0, 1.0, 0.0, 1.0, 1.0, 1.0, 1.0, 0.0, 0.0, 1.0, 0.0, 1.0, 1.0, 0.0, 1.0, 0.0, 0.0, 1.0, 1.0, 0.0, 0.0, 1.0, 0.0, 1.0, 1.0, 0.0, 1.0, 0.0, 0.0, 1.0, 1.0, 0.0, 0.0, 1.0, 0.0, 1.0, 1.0, 0.0, 1.0, 0.0, 0.0, 1.0, 1.0, 0.0, 0.0, 0.0, 0.0, 1.0, 1.0, 1.0, 1.0, 0.0, 0.0, 0.3478, 1.0, 0.0, 0.0, 0.0, 1.0, 0.3478, 1.0, 0.3478, 0.0, 0.0, 0.0, 0.6846, 1.0, 0.6846, 0.0, 0.3478, 0.0, 0.6846, 1.0, 0.3478, 0.0, 0.3478, 1.0, 1.0, 1.0, 1.0, 0.0, 0.6846, 0.0, 1.0, 1.0, 0.6846, 0.0, 0.6846, 1.0, 1.0, 0.2857, 0.7404, 0.9652, 1.0, 1.0, 0.8701, 0.2542, 0.4997, 0.8652, 0.7404, 0.9652, 0.8701, 0.2542, 0.2928, 0.7071, 0.4997, 0.8652, 0.8701, 0.2542, 0.7404, 0.9652, 1.0, 0.2857, 0.7691, 0.1681, 0.1347, 0.5002, 0.2928, 0.7071, 0.7691, 0.1681, 0.2928, 0.7071, 0.8701, 0.2542, 0.7286, 0.08853, 0.03481, 0.2595, 0.1347, 0.5002, 0.7286, 0.08853, 0.1347, 0.5002, 0.7691, 0.1681, 0.7143, 0.0, 0.0, 0.0, 0.03481, 0.2595, 0.7143, 0.0, 0.03481, 0.2595, 0.7286, 0.08853, 0.7143, 0.0, 0.02828, 0.2332, 0.0, 0.0, 0.7237, 0.07185, 0.1098, 0.4536, 0.02828, 0.2332, 0.7237, 0.07185, 0.02828, 0.2332, 0.7143, 0.0, 0.7536, 0.1442, 0.2397, 0.6494, 0.1098, 0.4536, 0.7536, 0.1442, 0.1098, 0.4536, 0.7237, 0.07185, 0.7974, 0.2014, 0.4124, 0.8087, 0.2397, 0.6494, 0.7974, 0.2014, 0.2397, 0.6494, 0.7536, 0.1442, 0.8557, 0.2464, 0.6177, 0.923, 0.4124, 0.8087, 0.8557, 0.2464, 0.4124, 0.8087, 0.7974, 0.2014, 0.9253, 0.2755, 0.8051, 0.9803, 0.6177, 0.923, 0.9253, 0.2755, 0.6177, 0.923, 0.8557, 0.2464, 1.0, 0.2857, 1.0, 1.0, 0.8051, 0.9803, 1.0, 0.2857, 0.8051, 0.9803, 0.9253, 0.2755, 0.0009733, 0.02828, 0.9732, 0.0, 0.001145, 0.0, 0.0009733, 0.02828, 0.9777, 0.03481, 0.9732, 0.0, 0.0008016, 0.1098, 0.9822, 0.1347, 0.9777, 0.03481, 0.0008016, 0.1098, 0.9777, 0.03481, 0.0009733, 0.02828, 0.0006298, 0.2397, 0.9866, 0.2928, 0.9822, 0.1347, 0.0006298, 0.2397, 0.9822, 0.1347, 0.0008016, 0.1098, 0.0004581, 0.4124, 0.9911, 0.4997, 0.9866, 0.2928, 0.0004581, 0.4124, 0.9866, 0.2928, 0.0006298, 0.2397, 0.0002863, 0.6177, 0.9955, 0.7404, 0.9911, 0.4997, 0.0002863, 0.6177, 0.9911, 0.4997, 0.0004581, 0.4124, 0.0001431, 0.8051, 1.0, 1.0, 0.9955, 0.7404, 0.0001431, 0.8051, 0.9955, 0.7404, 0.0002863, 0.6177, 0.0, 1.0, 1.0, 1.0, 0.0001431, 0.8051, 0.0009596, 0.03291, 0.001145, 0.0, 0.9732, 0.0, 0.0009596, 0.03291, 0.9732, 0.0, 0.9786, 0.05014, 0.0007592, 0.1375, 0.9786, 0.05014, 0.984, 0.1919, 0.0007592, 0.1375, 0.0009596, 0.03291, 0.9786, 0.05014, 0.0005748, 0.2908, 0.984, 0.1919, 0.992, 0.5454, 0.0005748, 0.2908, 0.0007592, 0.1375, 0.984, 0.1919, 0.0003862, 0.495, 0.0005748, 0.2908, 0.992, 0.5454, 0.0001931, 0.7385, 0.992, 0.5454, 1.0, 1.0, 0.0001931, 0.7385, 0.0003862, 0.495, 0.992, 0.5454, 0.0, 1.0, 0.0001931, 0.7385, 1.0, 1.0, 1.0, 1.0, 0.0, 0.0, 1.0, 0.0, 1.0, 1.0, 0.0, 1.0, 0.0, 0.0, 1.0, 1.0, 0.0, 1.0, 0.0, 0.0, 1.0, 1.0, 0.0, 0.0, 1.0, 0.0, 0.0, 1.0, 1.0, 1.0, 1.0, 0.0, 0.0, 1.0, 1.0, 0.0, 0.0, 0.0, 0.2857, 1.0, 0.9717, 0.769, 1.0, 1.0, 0.2763, 0.9257, 0.8902, 0.5505, 0.9717, 0.769, 0.2763, 0.9257, 0.9717, 0.769, 0.2857, 1.0, 0.2464, 0.8506, 0.7603, 0.356, 0.8902, 0.5505, 0.2464, 0.8506, 0.8902, 0.5505, 0.2763, 0.9257, 0.2026, 0.7906, 0.5876, 0.197, 0.7603, 0.356, 0.2026, 0.7906, 0.7603, 0.356, 0.2464, 0.8506, 0.1443, 0.7424, 0.3823, 0.08168, 0.5876, 0.197, 0.1443, 0.7424, 0.5876, 0.197, 0.2026, 0.7906, 0.07472, 0.7095, 0.1949, 0.02257, 0.3823, 0.08168, 0.07472, 0.7095, 0.3823, 0.08168, 0.1443, 0.7424, 0.0, 0.6951, 0.0, 0.0, 0.1949, 0.02257, 0.0, 0.6951, 0.1949, 0.02257, 0.07472, 0.7095, 1.0, 1.0, 0.0, 1.0, 0.0, 0.0, 1.0, 1.0, 0.0, 0.0, 1.0, 0.0, 1.0, 1.0, 0.0, 0.0, 1.0, 0.0, 1.0, 1.0, 0.0, 1.0, 0.0, 0.0, 1.0, 0.0, 0.0, 0.0, 0.0, 1.0, 1.0, 1.0, 1.0, 0.0, 0.0, 1.0, 0.9455, 0.0, 0.05448, 1.0, 1.0, 0.06442, 0.9455, 0.0, 0.0, 0.9356, 0.05448, 1.0, 1.0, 0.0, 0.0, 1.0, 1.0, 1.0, 1.0, 0.0, 0.0, 0.0, 0.0, 1.0, 1.0, 1.0, 0.0, 0.0, 0.0, 1.0, 1.0, 0.0, 0.0, 0.0, 1.0, 1.0, 1.0, 1.0, 0.0, 0.0, 0.0, 1.0, 1.0, 1.0, 1.0, 0.0, 0.0, 0.0, 0.07395, 0.724, 0.0, 0.7143, 0.0, 0.0, 0.07395, 0.724, 0.0, 0.0, 0.2588, 0.03407, 0.1429, 0.7526, 0.2588, 0.03407, 0.5, 0.134, 0.1429, 0.7526, 0.07395, 0.724, 0.2588, 0.03407, 0.202, 0.798, 0.5, 0.134, 0.7071, 0.2929, 0.202, 0.798, 0.1429, 0.7526, 0.5, 0.134, 0.866, 0.5, 0.2474, 0.8571, 0.202, 0.798, 0.866, 0.5, 0.202, 0.798, 0.7071, 0.2929, 0.9659, 0.7412, 0.276, 0.9261, 0.2474, 0.8571, 0.9659, 0.7412, 0.2474, 0.8571, 0.866, 0.5, 1.0, 1.0, 0.2857, 1.0, 0.276, 0.9261, 1.0, 1.0, 0.276, 0.9261, 0.9659, 0.7412, 0.07395, 0.724, 0.2588, 0.03407, 0.0, 0.0, 0.07395, 0.724, 0.0, 0.0, 0.0, 0.7143, 0.1429, 0.7526, 0.5, 0.134, 0.2588, 0.03407, 0.1429, 0.7526, 0.2588, 0.03407, 0.07395, 0.724, 0.202, 0.798, 0.7071, 0.2929, 0.5, 0.134, 0.202, 0.798, 0.5, 0.134, 0.1429, 0.7526, 0.866, 0.5, 0.202, 0.798, 0.2474, 0.8571, 0.866, 0.5, 0.7071, 0.2929, 0.202, 0.798, 0.9659, 0.7412, 0.2474, 0.8571, 0.276, 0.9261, 0.9659, 0.7412, 0.866, 0.5, 0.2474, 0.8571, 1.0, 1.0, 0.276, 0.9261, 0.2857, 1.0, 1.0, 1.0, 0.9659, 0.7412, 0.276, 0.9261, 1.0, 0.0, 0.0, 0.2588, 0.0, 0.0, 1.0, 0.2588, 0.0, 0.5, 0.0, 0.2588, 1.0, 0.2588, 0.0, 0.2588, 1.0, 0.0, 1.0, 0.5, 0.0, 0.7071, 0.0, 0.5, 1.0, 0.5, 0.0, 0.5, 1.0, 0.2588, 1.0, 0.7071, 0.0, 0.7071, 1.0, 0.5, 1.0, 0.866, 0.0, 0.866, 0.0, 0.7071, 1.0, 0.866, 0.0, 0.7071, 1.0, 0.7071, 1.0, 0.9659, 0.0, 0.9659, 0.0, 0.866, 1.0, 0.9659, 0.0, 0.866, 1.0, 0.866, 1.0, 1.0, 0.0, 1.0, 0.0, 0.9659, 1.0, 1.0, 0.0, 0.9659, 1.0, 0.9659, 1.0, 0.2588, 1.0, 0.0, 0.0, 0.0, 1.0, 0.2588, 0.0, 0.0, 0.0, 0.2588, 1.0, 0.5, 0.0, 0.2588, 0.0, 0.5, 1.0, 0.5, 1.0, 0.2588, 0.0, 0.2588, 1.0, 0.7071, 0.0, 0.5, 0.0, 0.7071, 1.0, 0.7071, 1.0, 0.5, 0.0, 0.5, 1.0, 0.866, 0.0, 0.7071, 0.0, 0.866, 1.0, 0.866, 1.0, 0.7071, 0.0, 0.7071, 1.0, 0.9659, 0.0, 0.9659, 0.0, 1.0, 1.0, 0.9659, 0.0, 0.866, 0.0, 0.9659, 1.0, 0.9659, 1.0, 0.866, 0.0, 0.866, 1.0, 1.0, 1.0, 0.9659, 0.0, 1.0, 1.0, 1.0, 0.0, 1.0, 0.0, 0.0, 1.0, 1.0, 0.0, 0.0, 1.0, 0.0, 0.0, 1.0, 1.0, 0.0, 0.0, 0.0, 0.0, 1.0, 1.0, 1.0, 1.0, 0.0, 1.0, 0.0, 0.0, 1.0, 0.0, 0.0, 1.0, 0.0, 1.0, 1.0, 0.0, 1.0, 1.0, 0.0, 0.0, 1.0, 1.0, 1.0, 1.0, 0.0, 0.0, 0.0, 0.0, 1.0, 1.0, 1.0, 1.0, 0.0, 0.0, 0.0, 1.0, 1.0, 0.0, 0.0, 0.0, 1.0, 0.07395, 0.724, 0.0, 0.7143, 0.0, 0.0, 0.07395, 0.724, 0.0, 0.0, 0.2588, 0.03407, 0.1429, 0.7526, 0.2588, 0.03407, 0.5, 0.134, 0.1429, 0.7526, 0.07395, 0.724, 0.2588, 0.03407, 0.202, 0.798, 0.5, 0.134, 0.7071, 0.2929, 0.202, 0.798, 0.1429, 0.7526, 0.5, 0.134, 0.866, 0.5, 0.2474, 0.8571, 0.202, 0.798, 0.866, 0.5, 0.202, 0.798, 0.7071, 0.2929, 0.9659, 0.7412, 0.276, 0.9261, 0.2474, 0.8571, 0.9659, 0.7412, 0.2474, 0.8571, 0.866, 0.5, 1.0, 1.0, 0.2857, 1.0, 0.276, 0.9261, 1.0, 1.0, 0.276, 0.9261, 0.9659, 0.7412, 0.07395, 0.724, 0.2588, 0.03407, 0.0, 0.0, 0.07395, 0.724, 0.0, 0.0, 0.0, 0.7143, 0.1429, 0.7526, 0.5, 0.134, 0.2588, 0.03407, 0.1429, 0.7526, 0.2588, 0.03407, 0.07395, 0.724, 0.202, 0.798, 0.7071, 0.2929, 0.5, 0.134, 0.202, 0.798, 0.5, 0.134, 0.1429, 0.7526, 0.866, 0.5, 0.202, 0.798, 0.2474, 0.8571, 0.866, 0.5, 0.7071, 0.2929, 0.202, 0.798, 0.9659, 0.7412, 0.2474, 0.8571, 0.276, 0.9261, 0.9659, 0.7412, 0.866, 0.5, 0.2474, 0.8571, 1.0, 1.0, 0.276, 0.9261, 0.2857, 1.0, 1.0, 1.0, 0.9659, 0.7412, 0.276, 0.9261, 1.0, 0.0, 0.0, 0.2588, 0.0, 0.0, 1.0, 0.2588, 0.0, 0.5, 0.0, 0.2588, 1.0, 0.2588, 0.0, 0.2588, 1.0, 0.0, 1.0, 0.5, 0.0, 0.5, 1.0, 0.2588, 1.0, 0.7071, 0.0, 0.7071, 0.0, 0.5, 1.0, 0.7071, 0.0, 0.5, 1.0, 0.5, 1.0, 0.866, 0.0, 0.866, 0.0, 0.7071, 1.0, 0.866, 0.0, 0.7071, 1.0, 0.7071, 1.0, 0.9659, 0.0, 0.9659, 0.0, 0.866, 1.0, 0.9659, 0.0, 0.866, 1.0, 0.866, 1.0, 1.0, 0.0, 1.0, 0.0, 0.9659, 1.0, 1.0, 0.0, 0.9659, 1.0, 0.9659, 1.0, 0.2588, 1.0, 0.0, 0.0, 0.0, 1.0, 0.2588, 0.0, 0.0, 0.0, 0.2588, 1.0, 0.5, 0.0, 0.2588, 0.0, 0.5, 1.0, 0.5, 1.0, 0.2588, 0.0, 0.2588, 1.0, 0.7071, 0.0, 0.5, 0.0, 0.7071, 1.0, 0.7071, 1.0, 0.5, 0.0, 0.5, 1.0, 0.866, 0.0, 0.7071, 0.0, 0.866, 1.0, 0.866, 1.0, 0.7071, 0.0, 0.7071, 1.0, 0.9659, 0.0, 0.866, 0.0, 0.9659, 1.0, 0.9659, 1.0, 0.866, 0.0, 0.866, 1.0, 1.0, 0.0, 0.9659, 0.0, 1.0, 1.0, 1.0, 1.0, 0.9659, 0.0, 0.9659, 0.0, 1.0, 1.0, 0.0, 0.0, 0.0, 0.0, 1.0, 1.0, 1.0, 1.0, 0.0, 1.0, 1.0, 0.0, 1.0, 0.0, 0.0, 1.0, 1.0, 0.0, 0.0, 1.0, 0.0, 1.0, 0.0, 0.0, 1.0, 0.0, 0.0, 1.0, 0.0, 1.0, 1.0, 0.0, 1.0, 1.0, 0.0, 0.0, 1.0, 1.0, 1.0, 1.0, 0.0, 0.0, 0.0, 0.0, 1.0, 1.0, 1.0, 1.0, 0.0, 0.0, 0.0, 1.0, 1.0, 0.0, 0.0, 0.0, 1.0, 0.8691, 0.9102, 0.7712, 1.0, 0.7712, 1.0, 0.8691, 0.9102, 0.7712, 1.0, 0.8691, 0.9102, 0.9427, 0.7963, 0.8691, 0.9102, 0.9427, 0.7963, 0.9427, 0.7963, 0.8691, 0.9102, 0.8691, 0.9102, 0.9874, 0.6658, 0.9427, 0.7963, 0.9874, 0.6658, 0.9874, 0.6658, 0.9427, 0.7963, 0.9427, 0.7963, 1.0, 0.5273, 0.9874, 0.6658, 1.0, 0.5273, 1.0, 0.5273, 0.9874, 0.6658, 0.9874, 0.6658, 0.9798, 0.3898, 1.0, 0.5273, 0.9798, 0.3898, 0.9798, 0.3898, 1.0, 0.5273, 1.0, 0.5273, 0.9282, 0.2625, 0.9798, 0.3898, 0.9282, 0.2625, 0.9282, 0.2625, 0.9798, 0.3898, 0.9798, 0.3898, 0.8484, 0.1535, 0.9282, 0.2625, 0.8484, 0.1535, 0.8484, 0.1535, 0.9282, 0.2625, 0.9282, 0.2625, 0.7458, 0.07014, 0.8484, 0.1535, 0.7458, 0.07014, 0.7458, 0.07014, 0.7458, 0.07014, 0.6271, 0.01783, 0.7458, 0.07014, 0.8484, 0.1535, 0.8484, 0.1535, 0.6271, 0.01783, 0.7458, 0.07014, 0.6271, 0.01783, 0.5, 0.0, 0.6271, 0.01783, 0.5, 0.0, 0.5, 0.0, 0.6271, 0.01783, 0.6271, 0.01783, 0.3729, 0.01783, 0.5, 0.0, 0.3729, 0.01783, 0.3729, 0.01783, 0.5, 0.0, 0.5, 0.0, 0.2542, 0.07014, 0.3729, 0.01783, 0.2542, 0.07014, 0.2542, 0.07014, 0.3729, 0.01783, 0.3729, 0.01783, 0.1516, 0.1535, 0.2542, 0.07014, 0.1516, 0.1535, 0.1516, 0.1535, 0.2542, 0.07014, 0.2542, 0.07014, 0.07182, 0.2625, 0.1516, 0.1535, 0.1516, 0.1535, 0.07182, 0.2625, 0.1516, 0.1535, 0.07182, 0.2625, 0.02017, 0.3898, 0.07182, 0.2625, 0.07182, 0.2625, 0.02017, 0.3898, 0.07182, 0.2625, 0.02017, 0.3898, 0.0, 0.5273, 0.02017, 0.3898, 0.02017, 0.3898, 0.0, 0.5273, 0.02017, 0.3898, 0.0, 0.5273, 0.01264, 0.6658, 0.0, 0.5273, 0.0, 0.5273, 0.01264, 0.6658, 0.0, 0.5273, 0.01264, 0.6658, 0.05725, 0.7963, 0.01264, 0.6658, 0.01264, 0.6658, 0.05725, 0.7963, 0.01264, 0.6658, 0.05725, 0.7963, 0.1309, 0.9102, 0.05725, 0.7963, 0.1309, 0.9102, 0.1309, 0.9102, 0.05725, 0.7963, 0.05725, 0.7963, 0.1309, 0.9102, 0.1309, 0.9102, 0.2288, 1.0, 0.2288, 1.0, 0.1309, 0.9102, 0.2288, 1.0, 0.8262, 0.0, 0.0, 1.0, 0.0, 0.0, 1.0, 1.0, 0.0, 1.0, 0.9729, 0.96, 0.9729, 0.96, 0.0, 1.0, 0.9564, 0.8944, 0.9564, 0.8944, 0.0, 1.0, 0.9401, 0.7976, 0.9401, 0.7976, 0.0, 1.0, 0.8262, 0.0, 0.876, 1.0, 1.0, 0.982, 0.9973, 1.0, 0.01831, 0.0, 1.0, 0.982, 0.876, 1.0, 0.0, 0.1237, 0.01831, 0.0, 0.876, 1.0, 0.0, 1.0, 0.06674, 0.0, 0.3699, 0.5528, 0.0, 1.0, 0.6826, 0.8878, 1.0, 1.0, 0.0, 1.0, 0.3699, 0.5528, 0.6826, 0.8878, 0.3699, 0.5528, 0.06674, 0.0, 0.0, 1.0, 1.0, 1.0, 0.6826, 0.8878, 0.0, 1.0, 0.6826, 0.8878, 0.3699, 0.5528, 0.0, 1.0, 1.0, 1.0, 0.0, 0.0, 0.0, 1.0, 1.0, 1.0, 1.0, 0.0, 0.0, 0.0, 0.9856, 0.1929, 0.09101, 1.0, 1.0, 0.2857, 0.9856, 0.1929, 0.0407, 0.6751, 0.09101, 1.0, 0.9769, 0.09717, 0.01021, 0.3401, 0.0407, 0.6751, 0.9769, 0.09717, 0.0407, 0.6751, 0.9856, 0.1929, 0.974, 0.0, 0.0, 0.0, 0.01021, 0.3401, 0.974, 0.0, 0.01021, 0.3401, 0.9769, 0.09717, 0.9769, 0.09717, 0.0, 0.0, 0.974, 0.0, 0.9769, 0.09717, 0.01021, 0.3401, 0.0, 0.0, 0.9856, 0.1929, 0.0407, 0.6751, 0.01021, 0.3401, 0.9856, 0.1929, 0.01021, 0.3401, 0.9769, 0.09717, 1.0, 0.2857, 0.09101, 1.0, 0.0407, 0.6751, 1.0, 0.2857, 0.0407, 0.6751, 0.9856, 0.1929, 0.01546, 0.3706, 0.06078, 0.25, 0.1329, 0.1464, 0.4537, 0.0, 0.2268, 0.06699, 0.3363, 0.01704, 0.4537, 0.0, 0.1329, 0.1464, 0.2268, 0.06699, 0.4537, 0.0, 0.01546, 0.3706, 0.1329, 0.1464, 0.01546, 0.6294, 0.0, 0.5, 0.01546, 0.3706, 0.1329, 0.8536, 0.06078, 0.75, 0.01546, 0.6294, 0.3363, 0.983, 0.2268, 0.933, 0.1329, 0.8536, 0.3363, 0.983, 0.01546, 0.3706, 0.4537, 0.0, 0.3363, 0.983, 0.01546, 0.6294, 0.01546, 0.3706, 0.3363, 0.983, 0.1329, 0.8536, 0.01546, 0.6294, 0.4537, 1.0, 0.3363, 0.983, 0.4537, 0.0, 1.0, 1.0, 0.4537, 0.0, 1.0, 0.0, 1.0, 1.0, 0.4537, 1.0, 0.4537, 0.0, 0.01546, 0.3706, 0.1329, 0.1464, 0.06078, 0.25, 0.4537, 0.0, 0.3363, 0.01704, 0.2268, 0.06699, 0.4537, 0.0, 0.2268, 0.06699, 0.1329, 0.1464, 0.4537, 0.0, 0.1329, 0.1464, 0.01546, 0.3706, 0.01546, 0.6294, 0.01546, 0.3706, 0.0, 0.5, 0.1329, 0.8536, 0.01546, 0.6294, 0.06078, 0.75, 0.1329, 0.8536, 0.4537, 0.0, 0.01546, 0.3706, 0.1329, 0.8536, 0.01546, 0.3706, 0.01546, 0.6294, 0.4537, 1.0, 0.1329, 0.8536, 0.2268, 0.933, 0.4537, 1.0, 0.2268, 0.933, 0.3363, 0.983, 0.4537, 1.0, 1.0, 0.0, 0.4537, 0.0, 0.4537, 1.0, 0.4537, 0.0, 0.1329, 0.8536, 1.0, 1.0, 1.0, 0.0, 0.4537, 1.0, 0.0, 0.3401, 0.0, 0.0, 1.0, 0.0, 0.0, 0.3401, 1.0, 0.0, 1.0, 0.3401, 0.0, 0.6751, 1.0, 0.6751, 1.0, 1.0, 0.0, 0.6751, 1.0, 0.3401, 1.0, 0.6751, 0.0, 0.6751, 0.0, 0.3401, 1.0, 0.3401, 0.0, 1.0, 0.0, 0.6751, 1.0, 1.0, 0.8924, 1.0, 1.0, 0.0, 0.8924, 0.0, 0.8924, 1.0, 0.0, 0.0002271, 0.0, 0.9998, 0.8924, 1.0, 0.8924, 0.0, 0.0, 0.0002271, 1.0, 1.0, 1.0, 0.0, 0.8924, 1.0, 0.0, 0.547, 1.0, 1.0, 0.0001681, 1.0, 0.0, 0.547, 0.9998, 0.5474, 1.0, 1.0, 3.152e-05, 0.2709, 0.9999, 0.2699, 0.9998, 0.5474, 3.152e-05, 0.2709, 0.9998, 0.5474, 0.0, 0.547, 0.0001681, 0.0, 1.0, 0.0, 0.9999, 0.2699, 0.0001681, 0.0, 0.9999, 0.2699, 3.152e-05, 0.2709, 0.0, 0.6599, 0.0, 1.0, 1.0, 1.0, 0.0, 0.6599, 1.0, 1.0, 1.0, 0.6599, 0.0, 0.3249, 1.0, 0.6599, 1.0, 0.3249, 0.0, 0.3249, 0.0, 0.6599, 1.0, 0.6599, 0.0, 0.0, 1.0, 0.3249, 1.0, 0.0, 0.0, 0.0, 0.0, 0.3249, 1.0, 0.3249, 1.0, 1.0, 0.0, 1.0, 0.0, 0.0, 1.0, 1.0, 0.0, 0.0, 1.0, 0.0, 0.0, 0.3401, 1.0, 0.0, 0.0, 0.0, 0.0, 0.3401, 1.0, 0.3401, 1.0, 0.0, 0.0, 0.6751, 1.0, 0.6751, 1.0, 0.3401, 0.0, 0.6751, 1.0, 0.3401, 0.0, 0.3401, 0.0, 1.0, 1.0, 1.0, 1.0, 0.6751, 0.0, 1.0, 1.0, 0.6751, 0.0, 0.6751, 0.0, 1.0, 1.0, 0.0, 1.0, 1.0, 0.0, 1.0, 0.0, 0.0, 1.0, 0.0, 0.876, 1.0, 0.9973, 1.0, 1.0, 0.982, 0.01831, 0.0, 0.876, 1.0, 1.0, 0.982, 0.0, 0.1237, 0.876, 1.0, 0.01831, 0.0, 0.983, 0.7412, 1.0, 1.0, 1.0, 1.0, 0.983, 0.7412, 0.983, 0.7412, 1.0, 1.0, 0.933, 0.5, 0.933, 0.5, 0.983, 0.7412, 0.933, 0.5, 0.983, 0.7412, 0.983, 0.7412, 0.8536, 0.2929, 0.8536, 0.2929, 0.933, 0.5, 0.8536, 0.2929, 0.933, 0.5, 0.933, 0.5, 0.75, 0.134, 0.75, 0.134, 0.8536, 0.2929, 0.75, 0.134, 0.8536, 0.2929, 0.8536, 0.2929, 0.6294, 0.03407, 0.6294, 0.03407, 0.75, 0.134, 0.6294, 0.03407, 0.75, 0.134, 0.75, 0.134, 0.5, 0.0, 0.5, 0.0, 0.6294, 0.03407, 0.5, 0.0, 0.6294, 0.03407, 0.6294, 0.03407, 0.3706, 0.03407, 0.3706, 0.03407, 0.5, 0.0, 0.3706, 0.03407, 0.5, 0.0, 0.5, 0.0, 0.25, 0.134, 0.25, 0.134, 0.3706, 0.03407, 0.25, 0.134, 0.3706, 0.03407, 0.3706, 0.03407, 0.1464, 0.2929, 0.1464, 0.2929, 0.25, 0.134, 0.1464, 0.2929, 0.25, 0.134, 0.25, 0.134, 0.06699, 0.5, 0.06699, 0.5, 0.1464, 0.2929, 0.06699, 0.5, 0.1464, 0.2929, 0.1464, 0.2929, 0.01704, 0.7412, 0.01704, 0.7412, 0.06699, 0.5, 0.01704, 0.7412, 0.06699, 0.5, 0.06699, 0.5, 0.0, 1.0, 0.0, 1.0, 0.01704, 0.7412, 0.0, 1.0, 0.01704, 0.7412, 0.01704, 0.7412, 1.0, 0.2857, 1.0, 1.0, 0.6423, 0.9338, 0.5688, 0.2197, 0.6423, 0.9338, 0.3667, 0.7739, 0.5688, 0.2197, 0.3667, 0.7739, 0.1825, 0.5759, 0.5688, 0.2197, 1.0, 0.2857, 0.6423, 0.9338, 0.4116, 0.1397, 0.1825, 0.5759, 0.0782, 0.3877, 0.4116, 0.1397, 0.5688, 0.2197, 0.1825, 0.5759, 0.3735, 0.1059, 0.4116, 0.1397, 0.0782, 0.3877, 0.3458, 0.06973, 0.0782, 0.3877, 0.02226, 0.2098, 0.3458, 0.06973, 0.02226, 0.2098, 0.005373, 0.1035, 0.3458, 0.06973, 0.3735, 0.1059, 0.0782, 0.3877, 0.3254, 0.0, 0.005373, 0.1035, 0.0, 0.0, 0.3254, 0.0, 0.3458, 0.06973, 0.005373, 0.1035, 0.6658, 0.0461, 0.6746, 0.0, 1.0, 0.0, 0.6658, 0.0461, 1.0, 0.0, 0.9843, 0.1768, 0.6492, 0.07763, 0.9843, 0.1768, 0.9338, 0.3577, 0.6492, 0.07763, 0.6658, 0.0461, 0.9843, 0.1768, 0.6027, 0.1283, 0.9338, 0.3577, 0.8463, 0.5327, 0.6027, 0.1283, 0.6492, 0.07763, 0.9338, 0.3577, 0.4932, 0.1949, 0.8463, 0.5327, 0.7233, 0.6905, 0.4932, 0.1949, 0.7233, 0.6905, 0.571, 0.8209, 0.4932, 0.1949, 0.6027, 0.1283, 0.8463, 0.5327, 0.3432, 0.246, 0.571, 0.8209, 0.399, 0.9169, 0.3432, 0.246, 0.399, 0.9169, 0.1976, 0.9803, 0.3432, 0.246, 0.4932, 0.1949, 0.571, 0.8209, 0.0, 0.2857, 0.1976, 0.9803, 0.0, 1.0, 0.0, 0.2857, 0.3432, 0.246, 0.1976, 0.9803])
me_shape_9_indexedfaceset.materials.append(mat_aluminum_lathed)
me_shape_9_indexedfaceset.update()

# ---- objects
ob_shape_9_indexedfaceset = bpy.data.objects.new('SHAPE_9_IndexedFaceSet', me_shape_9_indexedfaceset)

# ---- transforms, parenting, visibility, modifiers, constraints
ob_shape_9_indexedfaceset.location = (0.0, 0.0, 0.0)
ob_shape_9_indexedfaceset.rotation_euler = (1.571, 0.0, -0.0)
ob_shape_9_indexedfaceset.scale = (2.54, 2.54, 2.54)
_m = ob_shape_9_indexedfaceset.modifiers.new('Auto Smooth', 'NODES')
_m.node_group = ng_auto_smooth
_gi = [s.identifier for s in ng_auto_smooth.interface.items_tree if s.item_type == 'SOCKET' and s.in_out == 'INPUT']
_m[_gi[1]] = 0.5236  # Angle

# ---- collection membership
col_collection.objects.link(ob_shape_9_indexedfaceset)

# ---- scene / render settings (as saved in the file)
scene.frame_start = 1; scene.frame_end = 250; scene.frame_set(1)
scene.render.engine = 'BLENDER_EEVEE_NEXT'
scene.cycles.sampling_pattern = 'TABULATED_SOBOL'
scene.cycles.use_light_tree = False
scene.view_settings.view_transform = 'Filmic'
bpy.context.view_layer.update()

# ---- added for rendering (the .blend has no active camera and no usable light): camera, sun
cam_auto = bpy.data.cameras.new('AutoCamera')
cam_auto.lens = 50.0
cam_auto.sensor_width = 36.0
cam_auto.clip_end = 1000.0
ob_auto_camera = bpy.data.objects.new('AutoCamera', cam_auto)
scene.collection.objects.link(ob_auto_camera)
ob_auto_camera.location = (25.7322, -30.8787, 22.7458)
ob_auto_camera.rotation_euler = (1.09748, -7.21219e-08, 0.694738)
scene.camera = ob_auto_camera
light_auto_sun = bpy.data.lights.new('AutoSun', 'SUN')
light_auto_sun.energy = 3.0
light_auto_sun.angle = 0.0523599
ob_auto_sun = bpy.data.objects.new('AutoSun', light_auto_sun)
scene.collection.objects.link(ob_auto_sun)
ob_auto_sun.rotation_euler = (0.872665, 0.174533, 0.523599)
bpy.context.view_layer.update()
